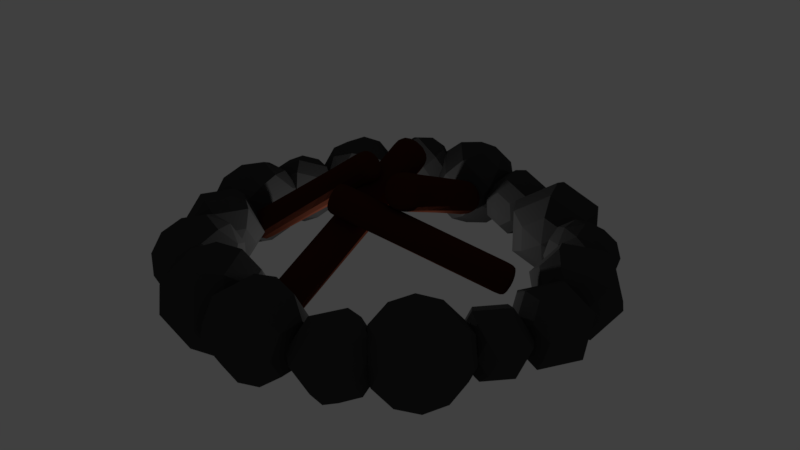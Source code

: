 # Source: campfire.blend  (saved by Blender 2.79.0; exported with 4.5.12 LTS)
import bpy
from mathutils import Matrix  # noqa: F401  (used for matrix-valued properties, if any)

bpy.ops.wm.read_factory_settings(use_empty=True)
scene = bpy.context.scene
scene.name = 'Scene'

# ---- collections
col_collection_1 = bpy.data.collections.new('Collection 1'); scene.collection.children.link(col_collection_1)

# ---- materials (node trees are filled in below, after node groups)
mat_material_002 = bpy.data.materials.new('Material.002')
mat_material_002.alpha_threshold = 0.0
mat_material_002.roughness = 0.5
mat_material = bpy.data.materials.new('Material')
mat_material.alpha_threshold = 0.0
mat_material.roughness = 0.5
mat_material_001 = bpy.data.materials.new('Material.001')
mat_material_001.alpha_threshold = 0.0
mat_material_001.roughness = 0.5

# ---- material node trees
mat_material_002.use_nodes = True; mat_material_002.node_tree.nodes.clear()
_N = mat_material_002.node_tree.nodes; _L = mat_material_002.node_tree.links
n0 = _N.new('ShaderNodeOutputMaterial'); n0.name = 'Material Output'; n0.location = (300, 300)
n1 = _N.new('ShaderNodeBsdfDiffuse'); n1.name = 'Diffuse BSDF'; n1.location = (10, 300)
n1.inputs[0].default_value = (0.04955, 0.04955, 0.04955, 1.0)
_L.new(n1.outputs[0], n0.inputs[0])
n0.is_active_output = True
mat_material.use_nodes = True; mat_material.node_tree.nodes.clear()
_N = mat_material.node_tree.nodes; _L = mat_material.node_tree.links
n0 = _N.new('ShaderNodeOutputMaterial'); n0.name = 'Material Output'; n0.location = (300, 300)
n1 = _N.new('ShaderNodeBsdfDiffuse'); n1.name = 'Diffuse BSDF'; n1.location = (10, 300)
n1.inputs[0].default_value = (0.05497, 0.01502, 0.008273, 1.0)
_L.new(n1.outputs[0], n0.inputs[0])
n0.is_active_output = True
mat_material_001.use_nodes = True; mat_material_001.node_tree.nodes.clear()
_N = mat_material_001.node_tree.nodes; _L = mat_material_001.node_tree.links
n0 = _N.new('ShaderNodeOutputMaterial'); n0.name = 'Material Output'; n0.location = (485, 253)
n1 = _N.new('ShaderNodeEmission'); n1.name = 'Emission'; n1.location = (214, 269)
n2 = _N.new('ShaderNodeParticleInfo'); n2.name = 'Particle Info'; n2.location = (-74, 523)
n3 = _N.new('ShaderNodeMath'); n3.name = 'Math'; n3.location = (146, 506)
n3.operation = 'DIVIDE'
n3.inputs[1].default_value = 45.0
n4 = _N.new('ShaderNodeValToRGB'); n4.name = 'ColorRamp'; n4.location = (334, 522)
n4.width = 256
while len(n4.color_ramp.elements) > 1: n4.color_ramp.elements.remove(n4.color_ramp.elements[-1])
n4.color_ramp.elements[0].position = 0.0; n4.color_ramp.elements[0].color = (0.001853, 0.0, 1.0, 1.0)
_e = n4.color_ramp.elements.new(0.02083); _e.color = (1.0, 0.7671, 0.0, 1.0)
_e = n4.color_ramp.elements.new(0.1239); _e.color = (1.0, 0.00168, 0.0, 1.0)
_e = n4.color_ramp.elements.new(0.5765); _e.color = (1.0, 0.004459, 0.0, 1.0)
_e = n4.color_ramp.elements.new(0.7298); _e.color = (1.0, 0.1139, 0.002856, 1.0)
_e = n4.color_ramp.elements.new(0.9319); _e.color = (1.0, 1.0, 1.0, 1.0)
_L.new(n1.outputs[0], n0.inputs[0])
_L.new(n2.outputs[2], n3.inputs[0])
_L.new(n4.outputs[0], n1.inputs[0])
_L.new(n3.outputs[0], n4.inputs[0])
n0.is_active_output = True

# ---- world
world_world = bpy.data.worlds.new('World'); scene.world = world_world
world_world.color = (0.05088, 0.05088, 0.05088)
world_world.use_sun_shadow = False
world_world.sun_shadow_jitter_overblur = 0.0
world_world.cycles.sampling_method = 'MANUAL'

# ---- lights
light_point = bpy.data.lights.new('Point', 'POINT')
light_point.transmission_factor = 0.0
light_point.energy = 100.0
light_point.shadow_buffer_clip_start = 0.5
light_point.shadow_soft_size = 0.1
light_point.shadow_maximum_resolution = 0.006
light_point.use_absolute_resolution = True

# ---- meshes
me_sphere_017 = bpy.data.meshes.new('Sphere.017')
me_sphere_017.from_pydata([(0.0, 0.5, 0.866), (0.0, 0.866, 0.5), (0.0, 1.0, -4.371e-08), (0.0, 0.866, -0.5), (0.0, 0.5, -0.866), (-1.308e-07, 7.55e-08, 1.0), (0.433, 0.25, 0.866), (0.75, 0.433, 0.5), (0.866, 0.5, -4.371e-08), (0.75, 0.433, -0.5), (0.433, 0.25, -0.866), (0.433, -0.25, 0.866), (0.75, -0.433, 0.5), (0.866, -0.5, -4.371e-08), (0.75, -0.433, -0.5), (0.433, -0.25, -0.866), (-8.606e-08, -0.5, 0.866), (-1.308e-07, -0.866, 0.5), (-1.308e-07, -1.0, -4.371e-08), (-7.116e-08, -0.866, -0.5), (-1.01e-07, -0.5, -0.866), (0.0, 1.51e-07, -1.0), (-0.433, -0.25, 0.866), (-0.75, -0.433, 0.5), (-0.866, -0.5, -4.371e-08), (-0.75, -0.433, -0.5), (-0.433, -0.25, -0.866), (-0.433, 0.25, 0.866), (-0.75, 0.433, 0.5), (-0.866, 0.5, -4.371e-08), (-0.75, 0.433, -0.5), (-0.433, 0.25, -0.866)], [], [(3, 2, 8, 9), (1, 0, 6, 7), (4, 3, 9, 10), (2, 1, 7, 8), (0, 5, 6), (21, 4, 10), (10, 9, 14, 15), (8, 7, 12, 13), (6, 5, 11), (21, 10, 15), (9, 8, 13, 14), (7, 6, 11, 12), (15, 14, 19, 20), (13, 12, 17, 18), (11, 5, 16), (21, 15, 20), (14, 13, 18, 19), (12, 11, 16, 17), (20, 19, 25, 26), (18, 17, 23, 24), (16, 5, 22), (21, 20, 26), (19, 18, 24, 25), (17, 16, 22, 23), (24, 23, 28, 29), (22, 5, 27), (21, 26, 31), (25, 24, 29, 30), (23, 22, 27, 28), (26, 25, 30, 31), (27, 5, 0), (21, 31, 4), (30, 29, 2, 3), (28, 27, 0, 1), (31, 30, 3, 4), (29, 28, 1, 2)])
me_sphere_017.materials.append(mat_material_002)
me_sphere_017.use_remesh_preserve_volume = False
me_sphere_017.use_remesh_preserve_attributes = False
me_sphere_017.use_mirror_vertex_groups = False
me_sphere_017.update()
me_sphere_016 = bpy.data.meshes.new('Sphere.016')
me_sphere_016.from_pydata([(0.0, 0.5, 0.866), (0.0, 0.866, 0.5), (0.0, 1.0, -4.371e-08), (0.0, 0.866, -0.5), (0.0, 0.5, -0.866), (-1.308e-07, 7.55e-08, 1.0), (0.433, 0.25, 0.866), (0.75, 0.433, 0.5), (0.866, 0.5, -4.371e-08), (0.75, 0.433, -0.5), (0.433, 0.25, -0.866), (0.433, -0.25, 0.866), (0.75, -0.433, 0.5), (0.866, -0.5, -4.371e-08), (0.75, -0.433, -0.5), (0.433, -0.25, -0.866), (-8.606e-08, -0.5, 0.866), (-1.308e-07, -0.866, 0.5), (-1.308e-07, -1.0, -4.371e-08), (-7.116e-08, -0.866, -0.5), (-1.01e-07, -0.5, -0.866), (0.0, 1.51e-07, -1.0), (-0.433, -0.25, 0.866), (-0.75, -0.433, 0.5), (-0.866, -0.5, -4.371e-08), (-0.75, -0.433, -0.5), (-0.433, -0.25, -0.866), (-0.433, 0.25, 0.866), (-0.75, 0.433, 0.5), (-0.866, 0.5, -4.371e-08), (-0.75, 0.433, -0.5), (-0.433, 0.25, -0.866)], [], [(3, 2, 8, 9), (1, 0, 6, 7), (4, 3, 9, 10), (2, 1, 7, 8), (0, 5, 6), (21, 4, 10), (10, 9, 14, 15), (8, 7, 12, 13), (6, 5, 11), (21, 10, 15), (9, 8, 13, 14), (7, 6, 11, 12), (15, 14, 19, 20), (13, 12, 17, 18), (11, 5, 16), (21, 15, 20), (14, 13, 18, 19), (12, 11, 16, 17), (20, 19, 25, 26), (18, 17, 23, 24), (16, 5, 22), (21, 20, 26), (19, 18, 24, 25), (17, 16, 22, 23), (24, 23, 28, 29), (22, 5, 27), (21, 26, 31), (25, 24, 29, 30), (23, 22, 27, 28), (26, 25, 30, 31), (27, 5, 0), (21, 31, 4), (30, 29, 2, 3), (28, 27, 0, 1), (31, 30, 3, 4), (29, 28, 1, 2)])
me_sphere_016.materials.append(mat_material_002)
me_sphere_016.use_remesh_preserve_volume = False
me_sphere_016.use_remesh_preserve_attributes = False
me_sphere_016.use_mirror_vertex_groups = False
me_sphere_016.update()
me_sphere_015 = bpy.data.meshes.new('Sphere.015')
me_sphere_015.from_pydata([(0.0, 0.5, 0.866), (0.0, 0.866, 0.5), (0.0, 1.0, -4.371e-08), (0.0, 0.866, -0.5), (0.0, 0.5, -0.866), (-1.308e-07, 7.55e-08, 1.0), (0.433, 0.25, 0.866), (0.75, 0.433, 0.5), (0.866, 0.5, -4.371e-08), (0.75, 0.433, -0.5), (0.433, 0.25, -0.866), (0.433, -0.25, 0.866), (0.75, -0.433, 0.5), (0.866, -0.5, -4.371e-08), (0.75, -0.433, -0.5), (0.433, -0.25, -0.866), (-8.606e-08, -0.5, 0.866), (-1.308e-07, -0.866, 0.5), (-1.308e-07, -1.0, -4.371e-08), (-7.116e-08, -0.866, -0.5), (-1.01e-07, -0.5, -0.866), (0.0, 1.51e-07, -1.0), (-0.433, -0.25, 0.866), (-0.75, -0.433, 0.5), (-0.866, -0.5, -4.371e-08), (-0.75, -0.433, -0.5), (-0.433, -0.25, -0.866), (-0.433, 0.25, 0.866), (-0.75, 0.433, 0.5), (-0.866, 0.5, -4.371e-08), (-0.75, 0.433, -0.5), (-0.433, 0.25, -0.866)], [], [(3, 2, 8, 9), (1, 0, 6, 7), (4, 3, 9, 10), (2, 1, 7, 8), (0, 5, 6), (21, 4, 10), (10, 9, 14, 15), (8, 7, 12, 13), (6, 5, 11), (21, 10, 15), (9, 8, 13, 14), (7, 6, 11, 12), (15, 14, 19, 20), (13, 12, 17, 18), (11, 5, 16), (21, 15, 20), (14, 13, 18, 19), (12, 11, 16, 17), (20, 19, 25, 26), (18, 17, 23, 24), (16, 5, 22), (21, 20, 26), (19, 18, 24, 25), (17, 16, 22, 23), (24, 23, 28, 29), (22, 5, 27), (21, 26, 31), (25, 24, 29, 30), (23, 22, 27, 28), (26, 25, 30, 31), (27, 5, 0), (21, 31, 4), (30, 29, 2, 3), (28, 27, 0, 1), (31, 30, 3, 4), (29, 28, 1, 2)])
me_sphere_015.materials.append(mat_material_002)
me_sphere_015.use_remesh_preserve_volume = False
me_sphere_015.use_remesh_preserve_attributes = False
me_sphere_015.use_mirror_vertex_groups = False
me_sphere_015.update()
me_sphere_014 = bpy.data.meshes.new('Sphere.014')
me_sphere_014.from_pydata([(0.0, 0.5, 0.866), (0.0, 0.866, 0.5), (0.0, 1.0, -4.371e-08), (0.0, 0.866, -0.5), (0.0, 0.5, -0.866), (-1.308e-07, 7.55e-08, 1.0), (0.433, 0.25, 0.866), (0.75, 0.433, 0.5), (0.866, 0.5, -4.371e-08), (0.75, 0.433, -0.5), (0.433, 0.25, -0.866), (0.433, -0.25, 0.866), (0.75, -0.433, 0.5), (0.866, -0.5, -4.371e-08), (0.75, -0.433, -0.5), (0.433, -0.25, -0.866), (-8.606e-08, -0.5, 0.866), (-1.308e-07, -0.866, 0.5), (-1.308e-07, -1.0, -4.371e-08), (-7.116e-08, -0.866, -0.5), (-1.01e-07, -0.5, -0.866), (0.0, 1.51e-07, -1.0), (-0.433, -0.25, 0.866), (-0.75, -0.433, 0.5), (-0.866, -0.5, -4.371e-08), (-0.75, -0.433, -0.5), (-0.433, -0.25, -0.866), (-0.433, 0.25, 0.866), (-0.75, 0.433, 0.5), (-0.866, 0.5, -4.371e-08), (-0.75, 0.433, -0.5), (-0.433, 0.25, -0.866)], [], [(3, 2, 8, 9), (1, 0, 6, 7), (4, 3, 9, 10), (2, 1, 7, 8), (0, 5, 6), (21, 4, 10), (10, 9, 14, 15), (8, 7, 12, 13), (6, 5, 11), (21, 10, 15), (9, 8, 13, 14), (7, 6, 11, 12), (15, 14, 19, 20), (13, 12, 17, 18), (11, 5, 16), (21, 15, 20), (14, 13, 18, 19), (12, 11, 16, 17), (20, 19, 25, 26), (18, 17, 23, 24), (16, 5, 22), (21, 20, 26), (19, 18, 24, 25), (17, 16, 22, 23), (24, 23, 28, 29), (22, 5, 27), (21, 26, 31), (25, 24, 29, 30), (23, 22, 27, 28), (26, 25, 30, 31), (27, 5, 0), (21, 31, 4), (30, 29, 2, 3), (28, 27, 0, 1), (31, 30, 3, 4), (29, 28, 1, 2)])
me_sphere_014.materials.append(mat_material_002)
me_sphere_014.use_remesh_preserve_volume = False
me_sphere_014.use_remesh_preserve_attributes = False
me_sphere_014.use_mirror_vertex_groups = False
me_sphere_014.update()
me_sphere_013 = bpy.data.meshes.new('Sphere.013')
me_sphere_013.from_pydata([(0.0, 0.5, 0.866), (0.0, 0.866, 0.5), (0.0, 1.0, -4.371e-08), (0.0, 0.866, -0.5), (0.0, 0.5, -0.866), (-1.308e-07, 7.55e-08, 1.0), (0.433, 0.25, 0.866), (0.75, 0.433, 0.5), (0.866, 0.5, -4.371e-08), (0.75, 0.433, -0.5), (0.433, 0.25, -0.866), (0.433, -0.25, 0.866), (0.75, -0.433, 0.5), (0.866, -0.5, -4.371e-08), (0.75, -0.433, -0.5), (0.433, -0.25, -0.866), (-8.606e-08, -0.5, 0.866), (-1.308e-07, -0.866, 0.5), (-1.308e-07, -1.0, -4.371e-08), (-7.116e-08, -0.866, -0.5), (-1.01e-07, -0.5, -0.866), (0.0, 1.51e-07, -1.0), (-0.433, -0.25, 0.866), (-0.75, -0.433, 0.5), (-0.866, -0.5, -4.371e-08), (-0.75, -0.433, -0.5), (-0.433, -0.25, -0.866), (-0.433, 0.25, 0.866), (-0.75, 0.433, 0.5), (-0.866, 0.5, -4.371e-08), (-0.75, 0.433, -0.5), (-0.433, 0.25, -0.866)], [], [(3, 2, 8, 9), (1, 0, 6, 7), (4, 3, 9, 10), (2, 1, 7, 8), (0, 5, 6), (21, 4, 10), (10, 9, 14, 15), (8, 7, 12, 13), (6, 5, 11), (21, 10, 15), (9, 8, 13, 14), (7, 6, 11, 12), (15, 14, 19, 20), (13, 12, 17, 18), (11, 5, 16), (21, 15, 20), (14, 13, 18, 19), (12, 11, 16, 17), (20, 19, 25, 26), (18, 17, 23, 24), (16, 5, 22), (21, 20, 26), (19, 18, 24, 25), (17, 16, 22, 23), (24, 23, 28, 29), (22, 5, 27), (21, 26, 31), (25, 24, 29, 30), (23, 22, 27, 28), (26, 25, 30, 31), (27, 5, 0), (21, 31, 4), (30, 29, 2, 3), (28, 27, 0, 1), (31, 30, 3, 4), (29, 28, 1, 2)])
me_sphere_013.materials.append(mat_material_002)
me_sphere_013.use_remesh_preserve_volume = False
me_sphere_013.use_remesh_preserve_attributes = False
me_sphere_013.use_mirror_vertex_groups = False
me_sphere_013.update()
me_sphere_012 = bpy.data.meshes.new('Sphere.012')
me_sphere_012.from_pydata([(0.0, 0.5, 0.866), (0.0, 0.866, 0.5), (0.0, 1.0, -4.371e-08), (0.0, 0.866, -0.5), (0.0, 0.5, -0.866), (-1.308e-07, 7.55e-08, 1.0), (0.433, 0.25, 0.866), (0.75, 0.433, 0.5), (0.866, 0.5, -4.371e-08), (0.75, 0.433, -0.5), (0.433, 0.25, -0.866), (0.433, -0.25, 0.866), (0.75, -0.433, 0.5), (0.866, -0.5, -4.371e-08), (0.75, -0.433, -0.5), (0.433, -0.25, -0.866), (-8.606e-08, -0.5, 0.866), (-1.308e-07, -0.866, 0.5), (-1.308e-07, -1.0, -4.371e-08), (-7.116e-08, -0.866, -0.5), (-1.01e-07, -0.5, -0.866), (0.0, 1.51e-07, -1.0), (-0.433, -0.25, 0.866), (-0.75, -0.433, 0.5), (-0.866, -0.5, -4.371e-08), (-0.75, -0.433, -0.5), (-0.433, -0.25, -0.866), (-0.433, 0.25, 0.866), (-0.75, 0.433, 0.5), (-0.866, 0.5, -4.371e-08), (-0.75, 0.433, -0.5), (-0.433, 0.25, -0.866)], [], [(3, 2, 8, 9), (1, 0, 6, 7), (4, 3, 9, 10), (2, 1, 7, 8), (0, 5, 6), (21, 4, 10), (10, 9, 14, 15), (8, 7, 12, 13), (6, 5, 11), (21, 10, 15), (9, 8, 13, 14), (7, 6, 11, 12), (15, 14, 19, 20), (13, 12, 17, 18), (11, 5, 16), (21, 15, 20), (14, 13, 18, 19), (12, 11, 16, 17), (20, 19, 25, 26), (18, 17, 23, 24), (16, 5, 22), (21, 20, 26), (19, 18, 24, 25), (17, 16, 22, 23), (24, 23, 28, 29), (22, 5, 27), (21, 26, 31), (25, 24, 29, 30), (23, 22, 27, 28), (26, 25, 30, 31), (27, 5, 0), (21, 31, 4), (30, 29, 2, 3), (28, 27, 0, 1), (31, 30, 3, 4), (29, 28, 1, 2)])
me_sphere_012.materials.append(mat_material_002)
me_sphere_012.use_remesh_preserve_volume = False
me_sphere_012.use_remesh_preserve_attributes = False
me_sphere_012.use_mirror_vertex_groups = False
me_sphere_012.update()
me_sphere_011 = bpy.data.meshes.new('Sphere.011')
me_sphere_011.from_pydata([(0.0, 0.5, 0.866), (0.0, 0.866, 0.5), (0.0, 1.0, -4.371e-08), (0.0, 0.866, -0.5), (0.0, 0.5, -0.866), (-1.308e-07, 7.55e-08, 1.0), (0.433, 0.25, 0.866), (0.75, 0.433, 0.5), (0.866, 0.5, -4.371e-08), (0.75, 0.433, -0.5), (0.433, 0.25, -0.866), (0.433, -0.25, 0.866), (0.75, -0.433, 0.5), (0.866, -0.5, -4.371e-08), (0.75, -0.433, -0.5), (0.433, -0.25, -0.866), (-8.606e-08, -0.5, 0.866), (-1.308e-07, -0.866, 0.5), (-1.308e-07, -1.0, -4.371e-08), (-7.116e-08, -0.866, -0.5), (-1.01e-07, -0.5, -0.866), (0.0, 1.51e-07, -1.0), (-0.433, -0.25, 0.866), (-0.75, -0.433, 0.5), (-0.866, -0.5, -4.371e-08), (-0.75, -0.433, -0.5), (-0.433, -0.25, -0.866), (-0.433, 0.25, 0.866), (-0.75, 0.433, 0.5), (-0.866, 0.5, -4.371e-08), (-0.75, 0.433, -0.5), (-0.433, 0.25, -0.866)], [], [(3, 2, 8, 9), (1, 0, 6, 7), (4, 3, 9, 10), (2, 1, 7, 8), (0, 5, 6), (21, 4, 10), (10, 9, 14, 15), (8, 7, 12, 13), (6, 5, 11), (21, 10, 15), (9, 8, 13, 14), (7, 6, 11, 12), (15, 14, 19, 20), (13, 12, 17, 18), (11, 5, 16), (21, 15, 20), (14, 13, 18, 19), (12, 11, 16, 17), (20, 19, 25, 26), (18, 17, 23, 24), (16, 5, 22), (21, 20, 26), (19, 18, 24, 25), (17, 16, 22, 23), (24, 23, 28, 29), (22, 5, 27), (21, 26, 31), (25, 24, 29, 30), (23, 22, 27, 28), (26, 25, 30, 31), (27, 5, 0), (21, 31, 4), (30, 29, 2, 3), (28, 27, 0, 1), (31, 30, 3, 4), (29, 28, 1, 2)])
me_sphere_011.materials.append(mat_material_002)
me_sphere_011.use_remesh_preserve_volume = False
me_sphere_011.use_remesh_preserve_attributes = False
me_sphere_011.use_mirror_vertex_groups = False
me_sphere_011.update()
me_sphere_010 = bpy.data.meshes.new('Sphere.010')
me_sphere_010.from_pydata([(0.0, 0.5, 0.866), (0.0, 0.866, 0.5), (0.0, 1.0, -4.371e-08), (0.0, 0.866, -0.5), (0.0, 0.5, -0.866), (-1.308e-07, 7.55e-08, 1.0), (0.433, 0.25, 0.866), (0.75, 0.433, 0.5), (0.866, 0.5, -4.371e-08), (0.75, 0.433, -0.5), (0.433, 0.25, -0.866), (0.433, -0.25, 0.866), (0.75, -0.433, 0.5), (0.866, -0.5, -4.371e-08), (0.75, -0.433, -0.5), (0.433, -0.25, -0.866), (-8.606e-08, -0.5, 0.866), (-1.308e-07, -0.866, 0.5), (-1.308e-07, -1.0, -4.371e-08), (-7.116e-08, -0.866, -0.5), (-1.01e-07, -0.5, -0.866), (0.0, 1.51e-07, -1.0), (-0.433, -0.25, 0.866), (-0.75, -0.433, 0.5), (-0.866, -0.5, -4.371e-08), (-0.75, -0.433, -0.5), (-0.433, -0.25, -0.866), (-0.433, 0.25, 0.866), (-0.75, 0.433, 0.5), (-0.866, 0.5, -4.371e-08), (-0.75, 0.433, -0.5), (-0.433, 0.25, -0.866)], [], [(3, 2, 8, 9), (1, 0, 6, 7), (4, 3, 9, 10), (2, 1, 7, 8), (0, 5, 6), (21, 4, 10), (10, 9, 14, 15), (8, 7, 12, 13), (6, 5, 11), (21, 10, 15), (9, 8, 13, 14), (7, 6, 11, 12), (15, 14, 19, 20), (13, 12, 17, 18), (11, 5, 16), (21, 15, 20), (14, 13, 18, 19), (12, 11, 16, 17), (20, 19, 25, 26), (18, 17, 23, 24), (16, 5, 22), (21, 20, 26), (19, 18, 24, 25), (17, 16, 22, 23), (24, 23, 28, 29), (22, 5, 27), (21, 26, 31), (25, 24, 29, 30), (23, 22, 27, 28), (26, 25, 30, 31), (27, 5, 0), (21, 31, 4), (30, 29, 2, 3), (28, 27, 0, 1), (31, 30, 3, 4), (29, 28, 1, 2)])
me_sphere_010.materials.append(mat_material_002)
me_sphere_010.use_remesh_preserve_volume = False
me_sphere_010.use_remesh_preserve_attributes = False
me_sphere_010.use_mirror_vertex_groups = False
me_sphere_010.update()
me_sphere_009 = bpy.data.meshes.new('Sphere.009')
me_sphere_009.from_pydata([(0.0, 0.5, 0.866), (0.0, 0.866, 0.5), (0.0, 1.0, -4.371e-08), (0.0, 0.866, -0.5), (0.0, 0.5, -0.866), (-1.308e-07, 7.55e-08, 1.0), (0.433, 0.25, 0.866), (0.75, 0.433, 0.5), (0.866, 0.5, -4.371e-08), (0.75, 0.433, -0.5), (0.433, 0.25, -0.866), (0.433, -0.25, 0.866), (0.75, -0.433, 0.5), (0.866, -0.5, -4.371e-08), (0.75, -0.433, -0.5), (0.433, -0.25, -0.866), (-8.606e-08, -0.5, 0.866), (-1.308e-07, -0.866, 0.5), (-1.308e-07, -1.0, -4.371e-08), (-7.116e-08, -0.866, -0.5), (-1.01e-07, -0.5, -0.866), (0.0, 1.51e-07, -1.0), (-0.433, -0.25, 0.866), (-0.75, -0.433, 0.5), (-0.866, -0.5, -4.371e-08), (-0.75, -0.433, -0.5), (-0.433, -0.25, -0.866), (-0.433, 0.25, 0.866), (-0.75, 0.433, 0.5), (-0.866, 0.5, -4.371e-08), (-0.75, 0.433, -0.5), (-0.433, 0.25, -0.866)], [], [(3, 2, 8, 9), (1, 0, 6, 7), (4, 3, 9, 10), (2, 1, 7, 8), (0, 5, 6), (21, 4, 10), (10, 9, 14, 15), (8, 7, 12, 13), (6, 5, 11), (21, 10, 15), (9, 8, 13, 14), (7, 6, 11, 12), (15, 14, 19, 20), (13, 12, 17, 18), (11, 5, 16), (21, 15, 20), (14, 13, 18, 19), (12, 11, 16, 17), (20, 19, 25, 26), (18, 17, 23, 24), (16, 5, 22), (21, 20, 26), (19, 18, 24, 25), (17, 16, 22, 23), (24, 23, 28, 29), (22, 5, 27), (21, 26, 31), (25, 24, 29, 30), (23, 22, 27, 28), (26, 25, 30, 31), (27, 5, 0), (21, 31, 4), (30, 29, 2, 3), (28, 27, 0, 1), (31, 30, 3, 4), (29, 28, 1, 2)])
me_sphere_009.materials.append(mat_material_002)
me_sphere_009.use_remesh_preserve_volume = False
me_sphere_009.use_remesh_preserve_attributes = False
me_sphere_009.use_mirror_vertex_groups = False
me_sphere_009.update()
me_sphere_008 = bpy.data.meshes.new('Sphere.008')
me_sphere_008.from_pydata([(0.0, 0.5, 0.866), (0.0, 0.866, 0.5), (0.0, 1.0, -4.371e-08), (0.0, 0.866, -0.5), (0.0, 0.5, -0.866), (-1.308e-07, 7.55e-08, 1.0), (0.433, 0.25, 0.866), (0.75, 0.433, 0.5), (0.866, 0.5, -4.371e-08), (0.75, 0.433, -0.5), (0.433, 0.25, -0.866), (0.433, -0.25, 0.866), (0.75, -0.433, 0.5), (0.866, -0.5, -4.371e-08), (0.75, -0.433, -0.5), (0.433, -0.25, -0.866), (-8.606e-08, -0.5, 0.866), (-1.308e-07, -0.866, 0.5), (-1.308e-07, -1.0, -4.371e-08), (-7.116e-08, -0.866, -0.5), (-1.01e-07, -0.5, -0.866), (0.0, 1.51e-07, -1.0), (-0.433, -0.25, 0.866), (-0.75, -0.433, 0.5), (-0.866, -0.5, -4.371e-08), (-0.75, -0.433, -0.5), (-0.433, -0.25, -0.866), (-0.433, 0.25, 0.866), (-0.75, 0.433, 0.5), (-0.866, 0.5, -4.371e-08), (-0.75, 0.433, -0.5), (-0.433, 0.25, -0.866)], [], [(3, 2, 8, 9), (1, 0, 6, 7), (4, 3, 9, 10), (2, 1, 7, 8), (0, 5, 6), (21, 4, 10), (10, 9, 14, 15), (8, 7, 12, 13), (6, 5, 11), (21, 10, 15), (9, 8, 13, 14), (7, 6, 11, 12), (15, 14, 19, 20), (13, 12, 17, 18), (11, 5, 16), (21, 15, 20), (14, 13, 18, 19), (12, 11, 16, 17), (20, 19, 25, 26), (18, 17, 23, 24), (16, 5, 22), (21, 20, 26), (19, 18, 24, 25), (17, 16, 22, 23), (24, 23, 28, 29), (22, 5, 27), (21, 26, 31), (25, 24, 29, 30), (23, 22, 27, 28), (26, 25, 30, 31), (27, 5, 0), (21, 31, 4), (30, 29, 2, 3), (28, 27, 0, 1), (31, 30, 3, 4), (29, 28, 1, 2)])
me_sphere_008.materials.append(mat_material_002)
me_sphere_008.use_remesh_preserve_volume = False
me_sphere_008.use_remesh_preserve_attributes = False
me_sphere_008.use_mirror_vertex_groups = False
me_sphere_008.update()
me_sphere_006 = bpy.data.meshes.new('Sphere.006')
me_sphere_006.from_pydata([(0.0, 0.5, 0.866), (0.0, 0.866, 0.5), (0.0, 1.0, -4.371e-08), (0.0, 0.866, -0.5), (0.0, 0.5, -0.866), (-1.308e-07, 7.55e-08, 1.0), (0.433, 0.25, 0.866), (0.75, 0.433, 0.5), (0.866, 0.5, -4.371e-08), (0.75, 0.433, -0.5), (0.433, 0.25, -0.866), (0.433, -0.25, 0.866), (0.75, -0.433, 0.5), (0.866, -0.5, -4.371e-08), (0.75, -0.433, -0.5), (0.433, -0.25, -0.866), (-8.606e-08, -0.5, 0.866), (-1.308e-07, -0.866, 0.5), (-1.308e-07, -1.0, -4.371e-08), (-7.116e-08, -0.866, -0.5), (-1.01e-07, -0.5, -0.866), (0.0, 1.51e-07, -1.0), (-0.433, -0.25, 0.866), (-0.75, -0.433, 0.5), (-0.866, -0.5, -4.371e-08), (-0.75, -0.433, -0.5), (-0.433, -0.25, -0.866), (-0.433, 0.25, 0.866), (-0.75, 0.433, 0.5), (-0.866, 0.5, -4.371e-08), (-0.75, 0.433, -0.5), (-0.433, 0.25, -0.866)], [], [(3, 2, 8, 9), (1, 0, 6, 7), (4, 3, 9, 10), (2, 1, 7, 8), (0, 5, 6), (21, 4, 10), (10, 9, 14, 15), (8, 7, 12, 13), (6, 5, 11), (21, 10, 15), (9, 8, 13, 14), (7, 6, 11, 12), (15, 14, 19, 20), (13, 12, 17, 18), (11, 5, 16), (21, 15, 20), (14, 13, 18, 19), (12, 11, 16, 17), (20, 19, 25, 26), (18, 17, 23, 24), (16, 5, 22), (21, 20, 26), (19, 18, 24, 25), (17, 16, 22, 23), (24, 23, 28, 29), (22, 5, 27), (21, 26, 31), (25, 24, 29, 30), (23, 22, 27, 28), (26, 25, 30, 31), (27, 5, 0), (21, 31, 4), (30, 29, 2, 3), (28, 27, 0, 1), (31, 30, 3, 4), (29, 28, 1, 2)])
me_sphere_006.materials.append(mat_material_002)
me_sphere_006.use_remesh_preserve_volume = False
me_sphere_006.use_remesh_preserve_attributes = False
me_sphere_006.use_mirror_vertex_groups = False
me_sphere_006.update()
me_sphere_005 = bpy.data.meshes.new('Sphere.005')
me_sphere_005.from_pydata([(0.0, 0.5, 0.866), (0.0, 0.866, 0.5), (0.0, 1.0, -4.371e-08), (0.0, 0.866, -0.5), (0.0, 0.5, -0.866), (-1.308e-07, 7.55e-08, 1.0), (0.433, 0.25, 0.866), (0.75, 0.433, 0.5), (0.866, 0.5, -4.371e-08), (0.75, 0.433, -0.5), (0.433, 0.25, -0.866), (0.433, -0.25, 0.866), (0.75, -0.433, 0.5), (0.866, -0.5, -4.371e-08), (0.75, -0.433, -0.5), (0.433, -0.25, -0.866), (-8.606e-08, -0.5, 0.866), (-1.308e-07, -0.866, 0.5), (-1.308e-07, -1.0, -4.371e-08), (-7.116e-08, -0.866, -0.5), (-1.01e-07, -0.5, -0.866), (0.0, 1.51e-07, -1.0), (-0.433, -0.25, 0.866), (-0.75, -0.433, 0.5), (-0.866, -0.5, -4.371e-08), (-0.75, -0.433, -0.5), (-0.433, -0.25, -0.866), (-0.433, 0.25, 0.866), (-0.75, 0.433, 0.5), (-0.866, 0.5, -4.371e-08), (-0.75, 0.433, -0.5), (-0.433, 0.25, -0.866)], [], [(3, 2, 8, 9), (1, 0, 6, 7), (4, 3, 9, 10), (2, 1, 7, 8), (0, 5, 6), (21, 4, 10), (10, 9, 14, 15), (8, 7, 12, 13), (6, 5, 11), (21, 10, 15), (9, 8, 13, 14), (7, 6, 11, 12), (15, 14, 19, 20), (13, 12, 17, 18), (11, 5, 16), (21, 15, 20), (14, 13, 18, 19), (12, 11, 16, 17), (20, 19, 25, 26), (18, 17, 23, 24), (16, 5, 22), (21, 20, 26), (19, 18, 24, 25), (17, 16, 22, 23), (24, 23, 28, 29), (22, 5, 27), (21, 26, 31), (25, 24, 29, 30), (23, 22, 27, 28), (26, 25, 30, 31), (27, 5, 0), (21, 31, 4), (30, 29, 2, 3), (28, 27, 0, 1), (31, 30, 3, 4), (29, 28, 1, 2)])
me_sphere_005.materials.append(mat_material_002)
me_sphere_005.use_remesh_preserve_volume = False
me_sphere_005.use_remesh_preserve_attributes = False
me_sphere_005.use_mirror_vertex_groups = False
me_sphere_005.update()
me_sphere_004 = bpy.data.meshes.new('Sphere.004')
me_sphere_004.from_pydata([(0.0, 0.5, 0.866), (0.0, 0.866, 0.5), (0.0, 1.0, -4.371e-08), (0.0, 0.866, -0.5), (0.0, 0.5, -0.866), (-1.308e-07, 7.55e-08, 1.0), (0.433, 0.25, 0.866), (0.75, 0.433, 0.5), (0.866, 0.5, -4.371e-08), (0.75, 0.433, -0.5), (0.433, 0.25, -0.866), (0.433, -0.25, 0.866), (0.75, -0.433, 0.5), (0.866, -0.5, -4.371e-08), (0.75, -0.433, -0.5), (0.433, -0.25, -0.866), (-8.606e-08, -0.5, 0.866), (-1.308e-07, -0.866, 0.5), (-1.308e-07, -1.0, -4.371e-08), (-7.116e-08, -0.866, -0.5), (-1.01e-07, -0.5, -0.866), (0.0, 1.51e-07, -1.0), (-0.433, -0.25, 0.866), (-0.75, -0.433, 0.5), (-0.866, -0.5, -4.371e-08), (-0.75, -0.433, -0.5), (-0.433, -0.25, -0.866), (-0.433, 0.25, 0.866), (-0.75, 0.433, 0.5), (-0.866, 0.5, -4.371e-08), (-0.75, 0.433, -0.5), (-0.433, 0.25, -0.866)], [], [(3, 2, 8, 9), (1, 0, 6, 7), (4, 3, 9, 10), (2, 1, 7, 8), (0, 5, 6), (21, 4, 10), (10, 9, 14, 15), (8, 7, 12, 13), (6, 5, 11), (21, 10, 15), (9, 8, 13, 14), (7, 6, 11, 12), (15, 14, 19, 20), (13, 12, 17, 18), (11, 5, 16), (21, 15, 20), (14, 13, 18, 19), (12, 11, 16, 17), (20, 19, 25, 26), (18, 17, 23, 24), (16, 5, 22), (21, 20, 26), (19, 18, 24, 25), (17, 16, 22, 23), (24, 23, 28, 29), (22, 5, 27), (21, 26, 31), (25, 24, 29, 30), (23, 22, 27, 28), (26, 25, 30, 31), (27, 5, 0), (21, 31, 4), (30, 29, 2, 3), (28, 27, 0, 1), (31, 30, 3, 4), (29, 28, 1, 2)])
me_sphere_004.materials.append(mat_material_002)
me_sphere_004.use_remesh_preserve_volume = False
me_sphere_004.use_remesh_preserve_attributes = False
me_sphere_004.use_mirror_vertex_groups = False
me_sphere_004.update()
me_sphere_003 = bpy.data.meshes.new('Sphere.003')
me_sphere_003.from_pydata([(0.0, 0.5, 0.866), (0.0, 0.866, 0.5), (0.0, 1.0, -4.371e-08), (0.0, 0.866, -0.5), (0.0, 0.5, -0.866), (-1.308e-07, 7.55e-08, 1.0), (0.433, 0.25, 0.866), (0.75, 0.433, 0.5), (0.866, 0.5, -4.371e-08), (0.75, 0.433, -0.5), (0.433, 0.25, -0.866), (0.433, -0.25, 0.866), (0.75, -0.433, 0.5), (0.866, -0.5, -4.371e-08), (0.75, -0.433, -0.5), (0.433, -0.25, -0.866), (-8.606e-08, -0.5, 0.866), (-1.308e-07, -0.866, 0.5), (-1.308e-07, -1.0, -4.371e-08), (-7.116e-08, -0.866, -0.5), (-1.01e-07, -0.5, -0.866), (0.0, 1.51e-07, -1.0), (-0.433, -0.25, 0.866), (-0.75, -0.433, 0.5), (-0.866, -0.5, -4.371e-08), (-0.75, -0.433, -0.5), (-0.433, -0.25, -0.866), (-0.433, 0.25, 0.866), (-0.75, 0.433, 0.5), (-0.866, 0.5, -4.371e-08), (-0.75, 0.433, -0.5), (-0.433, 0.25, -0.866)], [], [(3, 2, 8, 9), (1, 0, 6, 7), (4, 3, 9, 10), (2, 1, 7, 8), (0, 5, 6), (21, 4, 10), (10, 9, 14, 15), (8, 7, 12, 13), (6, 5, 11), (21, 10, 15), (9, 8, 13, 14), (7, 6, 11, 12), (15, 14, 19, 20), (13, 12, 17, 18), (11, 5, 16), (21, 15, 20), (14, 13, 18, 19), (12, 11, 16, 17), (20, 19, 25, 26), (18, 17, 23, 24), (16, 5, 22), (21, 20, 26), (19, 18, 24, 25), (17, 16, 22, 23), (24, 23, 28, 29), (22, 5, 27), (21, 26, 31), (25, 24, 29, 30), (23, 22, 27, 28), (26, 25, 30, 31), (27, 5, 0), (21, 31, 4), (30, 29, 2, 3), (28, 27, 0, 1), (31, 30, 3, 4), (29, 28, 1, 2)])
me_sphere_003.materials.append(mat_material_002)
me_sphere_003.use_remesh_preserve_volume = False
me_sphere_003.use_remesh_preserve_attributes = False
me_sphere_003.use_mirror_vertex_groups = False
me_sphere_003.update()
me_sphere_002 = bpy.data.meshes.new('Sphere.002')
me_sphere_002.from_pydata([(0.0, 0.5, 0.866), (0.0, 0.866, 0.5), (0.0, 1.0, -4.371e-08), (0.0, 0.866, -0.5), (0.0, 0.5, -0.866), (-1.308e-07, 7.55e-08, 1.0), (0.433, 0.25, 0.866), (0.75, 0.433, 0.5), (0.866, 0.5, -4.371e-08), (0.75, 0.433, -0.5), (0.433, 0.25, -0.866), (0.433, -0.25, 0.866), (0.75, -0.433, 0.5), (0.866, -0.5, -4.371e-08), (0.75, -0.433, -0.5), (0.433, -0.25, -0.866), (-8.606e-08, -0.5, 0.866), (-1.308e-07, -0.866, 0.5), (-1.308e-07, -1.0, -4.371e-08), (-7.116e-08, -0.866, -0.5), (-1.01e-07, -0.5, -0.866), (0.0, 1.51e-07, -1.0), (-0.433, -0.25, 0.866), (-0.75, -0.433, 0.5), (-0.866, -0.5, -4.371e-08), (-0.75, -0.433, -0.5), (-0.433, -0.25, -0.866), (-0.433, 0.25, 0.866), (-0.75, 0.433, 0.5), (-0.866, 0.5, -4.371e-08), (-0.75, 0.433, -0.5), (-0.433, 0.25, -0.866)], [], [(3, 2, 8, 9), (1, 0, 6, 7), (4, 3, 9, 10), (2, 1, 7, 8), (0, 5, 6), (21, 4, 10), (10, 9, 14, 15), (8, 7, 12, 13), (6, 5, 11), (21, 10, 15), (9, 8, 13, 14), (7, 6, 11, 12), (15, 14, 19, 20), (13, 12, 17, 18), (11, 5, 16), (21, 15, 20), (14, 13, 18, 19), (12, 11, 16, 17), (20, 19, 25, 26), (18, 17, 23, 24), (16, 5, 22), (21, 20, 26), (19, 18, 24, 25), (17, 16, 22, 23), (24, 23, 28, 29), (22, 5, 27), (21, 26, 31), (25, 24, 29, 30), (23, 22, 27, 28), (26, 25, 30, 31), (27, 5, 0), (21, 31, 4), (30, 29, 2, 3), (28, 27, 0, 1), (31, 30, 3, 4), (29, 28, 1, 2)])
me_sphere_002.materials.append(mat_material_002)
me_sphere_002.use_remesh_preserve_volume = False
me_sphere_002.use_remesh_preserve_attributes = False
me_sphere_002.use_mirror_vertex_groups = False
me_sphere_002.update()
me_sphere_001 = bpy.data.meshes.new('Sphere.001')
me_sphere_001.from_pydata([(0.0, 0.5, 0.866), (0.0, 0.866, 0.5), (0.0, 1.0, -4.371e-08), (0.0, 0.866, -0.5), (0.0, 0.5, -0.866), (-1.308e-07, 7.55e-08, 1.0), (0.433, 0.25, 0.866), (0.75, 0.433, 0.5), (0.866, 0.5, -4.371e-08), (0.75, 0.433, -0.5), (0.433, 0.25, -0.866), (0.433, -0.25, 0.866), (0.75, -0.433, 0.5), (0.866, -0.5, -4.371e-08), (0.75, -0.433, -0.5), (0.433, -0.25, -0.866), (-8.606e-08, -0.5, 0.866), (-1.308e-07, -0.866, 0.5), (-1.308e-07, -1.0, -4.371e-08), (-7.116e-08, -0.866, -0.5), (-1.01e-07, -0.5, -0.866), (0.0, 1.51e-07, -1.0), (-0.433, -0.25, 0.866), (-0.75, -0.433, 0.5), (-0.866, -0.5, -4.371e-08), (-0.75, -0.433, -0.5), (-0.433, -0.25, -0.866), (-0.433, 0.25, 0.866), (-0.75, 0.433, 0.5), (-0.866, 0.5, -4.371e-08), (-0.75, 0.433, -0.5), (-0.433, 0.25, -0.866)], [], [(3, 2, 8, 9), (1, 0, 6, 7), (4, 3, 9, 10), (2, 1, 7, 8), (0, 5, 6), (21, 4, 10), (10, 9, 14, 15), (8, 7, 12, 13), (6, 5, 11), (21, 10, 15), (9, 8, 13, 14), (7, 6, 11, 12), (15, 14, 19, 20), (13, 12, 17, 18), (11, 5, 16), (21, 15, 20), (14, 13, 18, 19), (12, 11, 16, 17), (20, 19, 25, 26), (18, 17, 23, 24), (16, 5, 22), (21, 20, 26), (19, 18, 24, 25), (17, 16, 22, 23), (24, 23, 28, 29), (22, 5, 27), (21, 26, 31), (25, 24, 29, 30), (23, 22, 27, 28), (26, 25, 30, 31), (27, 5, 0), (21, 31, 4), (30, 29, 2, 3), (28, 27, 0, 1), (31, 30, 3, 4), (29, 28, 1, 2)])
me_sphere_001.materials.append(mat_material_002)
me_sphere_001.use_remesh_preserve_volume = False
me_sphere_001.use_remesh_preserve_attributes = False
me_sphere_001.use_mirror_vertex_groups = False
me_sphere_001.update()
me_sphere = bpy.data.meshes.new('Sphere')
me_sphere.from_pydata([(0.0, 0.5, 0.866), (0.0, 0.866, 0.5), (0.0, 1.0, -4.371e-08), (0.0, 0.866, -0.5), (0.0, 0.5, -0.866), (-1.308e-07, 7.55e-08, 1.0), (0.433, 0.25, 0.866), (0.75, 0.433, 0.5), (0.866, 0.5, -4.371e-08), (0.75, 0.433, -0.5), (0.433, 0.25, -0.866), (0.433, -0.25, 0.866), (0.75, -0.433, 0.5), (0.866, -0.5, -4.371e-08), (0.75, -0.433, -0.5), (0.433, -0.25, -0.866), (-8.606e-08, -0.5, 0.866), (-1.308e-07, -0.866, 0.5), (-1.308e-07, -1.0, -4.371e-08), (-7.116e-08, -0.866, -0.5), (-1.01e-07, -0.5, -0.866), (0.0, 1.51e-07, -1.0), (-0.433, -0.25, 0.866), (-0.75, -0.433, 0.5), (-0.866, -0.5, -4.371e-08), (-0.75, -0.433, -0.5), (-0.433, -0.25, -0.866), (-0.433, 0.25, 0.866), (-0.75, 0.433, 0.5), (-0.866, 0.5, -4.371e-08), (-0.75, 0.433, -0.5), (-0.433, 0.25, -0.866)], [], [(3, 2, 8, 9), (1, 0, 6, 7), (4, 3, 9, 10), (2, 1, 7, 8), (0, 5, 6), (21, 4, 10), (10, 9, 14, 15), (8, 7, 12, 13), (6, 5, 11), (21, 10, 15), (9, 8, 13, 14), (7, 6, 11, 12), (15, 14, 19, 20), (13, 12, 17, 18), (11, 5, 16), (21, 15, 20), (14, 13, 18, 19), (12, 11, 16, 17), (20, 19, 25, 26), (18, 17, 23, 24), (16, 5, 22), (21, 20, 26), (19, 18, 24, 25), (17, 16, 22, 23), (24, 23, 28, 29), (22, 5, 27), (21, 26, 31), (25, 24, 29, 30), (23, 22, 27, 28), (26, 25, 30, 31), (27, 5, 0), (21, 31, 4), (30, 29, 2, 3), (28, 27, 0, 1), (31, 30, 3, 4), (29, 28, 1, 2)])
me_sphere.materials.append(mat_material_002)
me_sphere.use_remesh_preserve_volume = False
me_sphere.use_remesh_preserve_attributes = False
me_sphere.use_mirror_vertex_groups = False
me_sphere.update()
me_cube_001 = bpy.data.meshes.new('Cube.001')
me_cube_001.from_pydata([(-0.5971, -0.8088, 0.6312), (-0.6228, -0.7665, 0.7337), (-0.6935, -0.7888, 0.3954), (-0.5347, -0.8282, 0.5609), (-0.4211, -0.8239, 0.8346), (-0.4489, -0.7827, 0.9466), (-0.7137, -0.746, 0.4889), (-0.6259, -0.8095, 0.3499), (-0.3716, -0.8408, 0.7429), (1.474e-09, -0.8133, 0.2813), (-0.2269, -0.8257, 0.3915), (-0.1451, -0.7949, 0.07721), (0.2269, -0.7971, 0.1814), (0.1451, -0.828, 0.4956), (-0.07754, -0.8383, 0.5832), (-0.3454, -0.8074, 0.1932), (0.07754, -0.781, -0.0007557), (0.3454, -0.8119, 0.3892), (0.68, 0.5075, 3.765), (0.6958, 0.4633, 3.623), (0.6129, 0.5277, 3.521), (0.6179, 0.533, 3.853), (0.6559, 0.4859, 4.012), (0.68, 0.4414, 3.879), (0.6189, 0.4842, 3.375), (0.561, 0.5506, 3.629), (0.5904, 0.5127, 4.072), (4.047e-10, 0.5569, 3.949), (0.2664, 0.5546, 3.936), (-0.007357, 0.5745, 3.701), (-0.2664, 0.5531, 3.947), (0.007357, 0.5332, 4.182), (0.2555, 0.5326, 4.151), (0.2397, 0.5709, 3.704), (-0.2555, 0.5694, 3.716), (-0.2397, 0.5311, 4.163), (0.05277, 0.4499, 4.418), (0.0764, 0.4023, 4.308), (0.3211, 0.4552, 4.36), (0.03282, 0.4821, 4.435), (-0.2221, 0.451, 4.391), (-0.207, 0.4029, 4.289), (0.3496, 0.4089, 4.244), (0.2773, 0.4855, 4.383), (-0.214, 0.4826, 4.404), (-0.05277, 0.5546, 3.188), (-0.0764, 0.5092, 3.049), (-0.3211, 0.5487, 3.244), (-0.03282, 0.5775, 3.319), (0.2221, 0.5529, 3.213), (0.207, 0.5086, 3.069), (-0.3496, 0.5026, 3.113), (-0.2773, 0.5715, 3.364), (0.214, 0.5744, 3.343), (-0.2547, -0.3837, 0.7132), (-0.2801, -0.514, 0.3722), (-0.4956, -0.3969, 0.8263), (-0.2292, -0.237, 1.098), (0.02019, -0.3768, 0.6787), (-0.006496, -0.5061, 0.3299), (-0.5164, -0.5282, 0.4922), (-0.4747, -0.2493, 1.204), (0.04688, -0.2312, 1.071), (0.2547, -0.48, 1.892), (0.2801, -0.6088, 1.539), (0.4956, -0.4667, 1.779), (0.2292, -0.3348, 2.288), (-0.02019, -0.4868, 1.927), (0.006496, -0.6167, 1.582), (0.5164, -0.5946, 1.419), (0.4747, -0.3225, 2.182), (-0.04688, -0.3406, 2.315), (0.6447, -0.4067, 1.118), (0.6374, -0.5338, 0.753), (0.4999, -0.3891, 0.8947), (0.652, -0.2633, 1.527), (0.7036, -0.4277, 1.366), (0.707, -0.5546, 0.9999), (0.4829, -0.5166, 0.533), (0.5169, -0.2453, 1.3), (0.7002, -0.2844, 1.776), (-0.6739, 0.1434, 2.994), (-0.6812, 0.2707, 3.309), (-0.6901, 0.1649, 2.741), (-0.6666, -0.0001724, 2.634), (-0.5679, 0.124, 3.231), (-0.5849, 0.2507, 3.55), (-0.6867, 0.2923, 3.056), (-0.6935, 0.02117, 2.383), (-0.5509, -0.01917, 2.868), (0.5971, -0.7414, 0.1361), (0.5347, -0.7645, 0.0926), (0.4211, -0.726, -0.06626), (0.6228, -0.7013, 0.2542), (0.6935, -0.761, 0.373), (0.6259, -0.7816, 0.3079), (0.3716, -0.7503, -0.08514), (0.4489, -0.6851, 0.0413), (0.7137, -0.7218, 0.499), (0.3419, -0.8189, 0.933), (0.3233, -0.8355, 0.8192), (0.5575, -0.8024, 0.7981), (0.3311, -0.7798, 1.066), (0.07998, -0.8292, 0.9954), (0.0869, -0.8446, 0.8802), (0.5138, -0.8195, 0.696), (0.5581, -0.7637, 0.932), (0.05988, -0.7898, 1.124), (-0.3419, -0.7313, -0.1657), (-0.3233, -0.7572, -0.1656), (-0.5575, -0.7474, -0.0298), (-0.3311, -0.688, -0.07819), (-0.07998, -0.7206, -0.2271), (-0.0869, -0.7465, -0.2225), (-0.5138, -0.7716, -0.03832), (-0.5581, -0.7041, 0.05586), (-0.05988, -0.678, -0.136), (-0.6447, -0.4569, 1.487), (-0.652, -0.3085, 1.859), (-0.7036, -0.436, 1.239), (-0.6374, -0.589, 1.159), (-0.4999, -0.4745, 1.711), (-0.5169, -0.3266, 2.086), (-0.7002, -0.2874, 1.61), (-0.707, -0.5682, 0.9117), (-0.4829, -0.6061, 1.379), (-0.68, 0.4971, 3.841), (-0.6179, 0.5265, 3.901), (-0.6559, 0.518, 3.593), (-0.6958, 0.4482, 3.734), (-0.6129, 0.4762, 4.084), (-0.561, 0.5064, 4.118), (-0.5904, 0.5443, 3.674), (-0.68, 0.4701, 3.478), (-0.6189, 0.4274, 3.982), (-0.1528, 0.2097, 2.27), (-0.1783, 0.06782, 1.898), (-0.4122, 0.2002, 2.355), (-0.1273, 0.3351, 2.599), (0.127, 0.2123, 2.267), (0.1003, 0.07148, 1.887), (-0.433, 0.05743, 1.991), (-0.3913, 0.3267, 2.677), (0.1536, 0.3367, 2.603), (0.1528, 0.1073, 3.495), (0.1783, -0.03302, 3.112), (0.4122, 0.1168, 3.41), (0.1273, 0.2313, 3.835), (-0.127, 0.1047, 3.499), (-0.1003, -0.03668, 3.123), (0.433, -0.02263, 3.02), (0.3913, 0.2398, 3.757), (-0.1536, 0.2297, 3.831), (0.6739, 0.1735, 2.772), (0.6666, 0.03497, 2.376), (0.5679, 0.193, 2.535), (0.6812, 0.2958, 3.125), (0.6901, 0.1521, 3.025), (0.6935, 0.01363, 2.627), (0.5509, 0.05397, 2.142), (0.5849, 0.3157, 2.883), (0.6867, 0.2742, 3.378), (-0.4542, 0.4111, 4.181), (-0.4589, 0.4594, 4.28), (-0.4247, 0.4899, 4.297), (-0.4432, 0.5231, 4.13), (-0.4874, 0.5431, 3.93), (-0.4636, 0.5584, 3.718), (-0.6995, -0.7242, 0.2502), (-0.6877, -0.7672, 0.163), (-0.6255, -0.7892, 0.14), (-0.5101, -0.8139, 0.2999), (-0.4173, -0.8316, 0.4915), (-0.2679, -0.8426, 0.6621), (0.4391, -0.8208, 0.5762), (0.2622, -0.8362, 0.6862), (0.04595, -0.8447, 0.7516), (-0.4391, -0.7879, 0.0346), (-0.2622, -0.7753, -0.08303), (-0.04595, -0.764, -0.1408), (0.2679, -0.7661, -0.05131), (0.4173, -0.7799, 0.1117), (0.5101, -0.7948, 0.3109), (0.6995, -0.7436, 0.7377), (0.6877, -0.7822, 0.6064), (0.6255, -0.8004, 0.5219), (0.4542, 0.5005, 3.176), (0.4589, 0.5439, 3.323), (0.4247, 0.5647, 3.444), (0.4432, 0.5619, 3.692), (0.4874, 0.5465, 3.904), (0.4636, 0.5266, 4.104), (-0.2105, 0.5065, 4.328), (0.0174, 0.5071, 4.357), (0.2462, 0.5085, 4.313), (0.2105, 0.5786, 3.494), (-0.0174, 0.5825, 3.477), (-0.2462, 0.5766, 3.509), (-0.262, -0.6164, 1.533), (-0.286, -0.4855, 1.87), (-0.3101, -0.3384, 2.251), (-0.5929, 0.3121, 2.831), (-0.6063, 0.185, 2.515), (-0.6196, 0.04148, 2.155), (0.5929, 0.2544, 3.603), (0.6063, 0.132, 3.251), (0.6196, -0.006686, 2.855), (0.262, -0.5063, 0.379), (0.286, -0.3781, 0.7351), (0.3101, -0.2335, 1.135), (-0.4539, -0.09474, 1.601), (-0.2037, -0.0834, 1.501), (0.07357, -0.07868, 1.482), (0.4539, -0.1714, 2.604), (0.2037, -0.1827, 2.703), (-0.07357, -0.1874, 2.722), (0.5339, -0.09445, 1.724), (0.6593, -0.113, 1.955), (0.6969, -0.1342, 2.205), (-0.6969, -0.1319, 2.0), (-0.6593, -0.1531, 2.25), (-0.5339, -0.1717, 2.48), (-0.6462, -0.2666, 1.378), (-0.6596, -0.4149, 1.006), (-0.6729, -0.5468, 0.6766), (0.6462, -0.3052, 2.008), (0.6596, -0.4487, 1.6), (0.6729, -0.5759, 1.235), (-0.1575, -0.8465, 0.8609), (-0.1878, -0.8315, 0.9684), (-0.2139, -0.7915, 1.089), (0.1575, -0.7431, -0.199), (0.1878, -0.7179, -0.199), (0.2139, -0.6763, -0.1015), (0.4659, -0.6184, 0.2402), (0.6301, -0.6351, 0.4566), (0.7104, -0.6557, 0.7025), (0.5373, -0.6967, 1.129), (0.3056, -0.7118, 1.256), (0.03319, -0.7208, 1.306), (-0.5373, -0.6337, 0.2271), (-0.3056, -0.6185, 0.1), (-0.03319, -0.6096, 0.05001), (-0.7104, -0.6746, 0.6533), (-0.6301, -0.6953, 0.8992), (-0.4659, -0.712, 1.116), (-0.3581, -0.03246, 3.045), (-0.3822, 0.1099, 3.413), (-0.4062, 0.2359, 3.738), (0.3581, 0.06726, 1.966), (0.3822, 0.2071, 2.353), (0.4062, 0.3305, 2.696), (-0.4773, 0.5595, 3.482), (-0.5374, 0.5361, 3.38), (-0.5663, 0.4894, 3.257), (0.4773, 0.4951, 4.258), (0.5374, 0.4671, 4.223), (0.5663, 0.4221, 4.1), (-0.6834, 0.3963, 3.308), (-0.6885, 0.3746, 3.562), (-0.6019, 0.3542, 3.807), (-0.3705, 0.4298, 2.935), (-0.1019, 0.4373, 2.864), (0.1803, 0.4378, 2.876), (0.3705, 0.3395, 4.041), (0.1019, 0.332, 4.112), (-0.1803, 0.3315, 4.1), (0.6019, 0.4151, 3.17), (0.6885, 0.3947, 3.414), (0.6834, 0.3729, 3.669), (-0.3666, 0.5064, 4.259), (-0.4028, 0.5658, 3.564), (-0.1284, -0.8457, 0.7658), (-0.5349, -0.7972, 0.1548), (0.4028, 0.51, 4.233), (0.3666, 0.5694, 3.538), (0.5349, -0.8057, 0.4714), (0.1284, -0.7572, -0.1396), (-0.3341, -0.1842, 2.651), (-0.6329, -0.1114, 1.77), (0.6329, -0.1548, 2.435), (0.3341, -0.08191, 1.553), (-0.6862, -0.6531, 0.4164), (0.6862, -0.6773, 0.9394), (-0.238, -0.7215, 1.264), (0.238, -0.6089, 0.09181), (-0.4302, 0.3387, 4.0), (0.4302, 0.4306, 2.977), (-0.5796, 0.4159, 3.085), (0.5796, 0.3534, 3.892), (0.1022, 1.279, 0.6002), (0.2056, 1.241, 0.7027), (0.2309, 1.265, 0.3644), (0.006582, 1.294, 0.5299), (-0.09301, 1.284, 0.8036), (0.0103, 1.247, 0.9156), (0.3302, 1.226, 0.4579), (0.128, 1.282, 0.3188), (-0.1716, 1.298, 0.7118), (-0.4727, 1.252, 0.2503), (-0.2807, 1.276, 0.3605), (-0.3006, 1.242, 0.04619), (-0.6577, 1.224, 0.1503), (-0.6377, 1.258, 0.4646), (-0.4458, 1.279, 0.5521), (-0.134, 1.264, 0.1622), (-0.4858, 1.217, -0.03178), (-0.7976, 1.232, 0.3581), (1.352, -0.03771, 3.734), (1.255, 0.00333, 3.592), (1.454, -0.05336, 3.49), (1.459, -0.05862, 3.822), (1.335, -0.01598, 3.981), (1.229, 0.02492, 3.848), (1.367, -0.01234, 3.344), (1.546, -0.07225, 3.598), (1.447, -0.03788, 4.041), (2.09, -0.04816, 3.918), (1.833, -0.06024, 3.905), (2.13, -0.06444, 3.67), (2.335, -0.03032, 3.916), (2.039, -0.02613, 4.151), (1.802, -0.03884, 4.12), (1.889, -0.07433, 3.673), (2.356, -0.04631, 3.685), (2.269, -0.01082, 4.132), (1.84, 0.05051, 4.387), (1.728, 0.09434, 4.277), (1.595, 0.03108, 4.329), (1.919, 0.02105, 4.404), (2.102, 0.06421, 4.36), (1.998, 0.109, 4.258), (1.481, 0.07346, 4.213), (1.693, 0.004659, 4.352), (2.154, 0.03374, 4.373), (2.136, -0.04319, 3.157), (2.073, 0.001179, 3.018), (2.379, -0.02317, 3.213), (2.159, -0.06592, 3.288), (1.872, -0.0563, 3.182), (1.803, -0.01349, 3.038), (2.32, 0.02206, 3.082), (2.38, -0.04716, 3.333), (1.92, -0.07624, 3.312), (0.5724, 0.8577, 0.6822), (0.3529, 0.9826, 0.3412), (0.7762, 0.8831, 0.7953), (0.8225, 0.7172, 1.067), (0.3245, 0.8365, 0.6477), (0.1081, 0.9605, 0.2989), (0.5505, 1.009, 0.4612), (1.032, 0.742, 1.173), (0.5714, 0.6969, 1.04), (-0.09087, 0.9217, 1.861), (-0.3559, 1.043, 1.508), (-0.2946, 0.8963, 1.748), (0.2047, 0.7854, 2.257), (0.1571, 0.9429, 1.896), (-0.1111, 1.065, 1.551), (-0.5535, 1.016, 1.388), (-0.005173, 0.7606, 2.151), (0.4558, 0.8057, 2.284), (-0.3238, 0.8313, 1.087), (-0.5545, 0.9522, 0.7219), (-0.1535, 0.8224, 0.8637), (-0.06262, 0.6949, 1.496), (-0.4189, 0.848, 1.335), (-0.6594, 0.9682, 0.9689), (-0.3759, 0.9443, 0.502), (0.09936, 0.685, 1.269), (-0.1478, 0.7123, 1.745), (1.956, 0.3802, 2.962), (2.201, 0.2598, 3.278), (2.011, 0.3607, 2.71), (1.68, 0.516, 2.603), (1.819, 0.3929, 3.2), (2.072, 0.2736, 3.519), (2.246, 0.2396, 3.025), (1.746, 0.4972, 2.352), (1.535, 0.5278, 2.837), (-0.9046, 1.151, 0.105), (-0.8885, 1.177, 0.06158), (-0.7087, 1.146, -0.09728), (-0.854, 1.112, 0.2231), (-1.033, 1.165, 0.3419), (-1.007, 1.188, 0.2768), (-0.7074, 1.172, -0.1162), (-0.6587, 1.106, 0.01028), (-0.9786, 1.127, 0.468), (-0.8075, 1.239, 0.9019), (-0.8209, 1.255, 0.7881), (-0.9811, 1.211, 0.7671), (-0.7241, 1.202, 1.035), (-0.5783, 1.262, 0.9644), (-0.6136, 1.277, 0.8492), (-0.9717, 1.23, 0.665), (-0.9093, 1.175, 0.901), (-0.4855, 1.226, 1.093), (0.005028, 1.192, -0.1967), (-0.06111, 1.216, -0.1967), (0.1793, 1.219, -0.06082), (0.07571, 1.15, -0.1092), (-0.2234, 1.168, -0.2581), (-0.2654, 1.193, -0.2535), (0.09264, 1.24, -0.06934), (0.261, 1.178, 0.02484), (-0.1629, 1.126, -0.167), (0.8054, 0.9481, 1.456), (1.09, 0.8077, 1.828), (0.9004, 0.9314, 1.208), (0.5515, 1.073, 1.128), (0.6351, 0.957, 1.68), (0.9279, 0.8176, 2.055), (1.175, 0.7903, 1.579), (0.6564, 1.057, 0.8807), (0.3729, 1.081, 1.348), (2.623, 0.04503, 3.81), (2.619, 0.01375, 3.87), (2.639, 0.0239, 3.562), (2.547, 0.09219, 3.703), (2.52, 0.06127, 4.053), (2.528, 0.02975, 4.087), (2.626, -0.004623, 3.643), (2.573, 0.0706, 3.447), (2.435, 0.1079, 3.951), (1.585, 0.2894, 2.239), (1.344, 0.4253, 1.867), (1.814, 0.3123, 2.324), (1.796, 0.169, 2.568), (1.325, 0.2719, 2.236), (1.087, 0.4069, 1.856), (1.567, 0.4488, 1.96), (2.03, 0.1912, 2.646), (1.532, 0.1525, 2.572), (1.104, 0.3701, 3.464), (0.8175, 0.5019, 3.081), (0.8757, 0.3473, 3.379), (1.36, 0.2539, 3.804), (1.365, 0.3876, 3.468), (1.075, 0.5203, 3.092), (0.5953, 0.4783, 2.989), (1.126, 0.2317, 3.726), (1.624, 0.2704, 3.8), (0.7337, 0.2794, 2.741), (0.4814, 0.4112, 2.345), (0.8706, 0.2666, 2.504), (0.9553, 0.163, 3.094), (0.6781, 0.2989, 2.994), (0.416, 0.43, 2.596), (0.6267, 0.3994, 2.111), (1.084, 0.1493, 2.852), (0.9097, 0.1832, 3.347), (2.248, 0.1145, 4.15), (2.343, 0.0689, 4.249), (2.367, 0.03816, 4.266), (2.447, 0.007616, 4.099), (2.526, -0.008946, 3.899), (2.532, -0.02476, 3.687), (0.3576, 1.205, 0.2192), (0.2658, 1.245, 0.132), (0.1657, 1.262, 0.109), (0.01017, 1.279, 0.2689), (-0.1111, 1.291, 0.4604), (-0.2733, 1.294, 0.6311), (-0.9032, 1.235, 0.5452), (-0.7642, 1.259, 0.6552), (-0.575, 1.279, 0.7206), (-0.008619, 1.251, 0.003575), (-0.1529, 1.23, -0.1141), (-0.3369, 1.207, -0.1718), (-0.6385, 1.192, -0.08234), (-0.8061, 1.198, 0.0807), (-0.922, 1.207, 0.2798), (-1.006, 1.148, 0.7066), (-1.067, 1.185, 0.5753), (-1.042, 1.206, 0.4909), (1.553, -0.01898, 3.145), (1.63, -0.06039, 3.292), (1.702, -0.07829, 3.413), (1.679, -0.07669, 3.661), (1.608, -0.06444, 3.873), (1.593, -0.04431, 4.073), (2.195, 0.01094, 4.297), (1.98, -0.001876, 4.326), (1.766, -0.01544, 4.282), (1.931, -0.08001, 3.463), (2.154, -0.07151, 3.446), (2.36, -0.05364, 3.478), (0.1441, 1.079, 1.502), (0.4116, 0.956, 1.839), (0.7097, 0.8177, 2.22), (2.194, 0.2158, 2.8), (1.969, 0.3371, 2.484), (1.714, 0.4739, 2.124), (0.9616, 0.207, 3.571), (0.7201, 0.3224, 3.22), (0.4481, 0.4532, 2.824), (-0.1471, 0.9464, 0.348), (0.06993, 0.8234, 0.7041), (0.3176, 0.685, 1.104), (1.302, 0.5943, 1.57), (1.086, 0.5701, 1.47), (0.8314, 0.5508, 1.451), (0.2973, 0.6183, 2.573), (0.5134, 0.6425, 2.672), (0.7676, 0.6618, 2.691), (0.3653, 0.5411, 1.693), (0.2116, 0.5519, 1.924), (0.1364, 0.57, 2.174), (1.463, 0.6426, 1.969), (1.387, 0.6607, 2.219), (1.234, 0.6715, 2.449), (1.163, 0.7676, 1.347), (0.898, 0.909, 0.9746), (0.6639, 1.035, 0.6456), (-0.1355, 0.735, 1.977), (-0.4165, 0.8704, 1.569), (-0.6669, 0.9903, 1.204), (-0.3854, 1.292, 0.8298), (-0.3285, 1.279, 0.9373), (-0.229, 1.242, 1.058), (-0.4907, 1.176, -0.23), (-0.4725, 1.151, -0.23), (-0.4194, 1.11, -0.1325), (-0.5501, 1.042, 0.2092), (-0.737, 1.049, 0.4256), (-0.8518, 1.064, 0.6715), (-0.7642, 1.112, 1.098), (-0.5728, 1.139, 1.225), (-0.3311, 1.162, 1.275), (0.3729, 1.11, 0.1961), (0.1815, 1.083, 0.069), (-0.06021, 1.06, 0.01899), (0.4605, 1.158, 0.6223), (0.3457, 1.173, 0.8682), (0.1588, 1.18, 1.085), (1.327, 0.5301, 3.014), (1.616, 0.3963, 3.382), (1.875, 0.278, 3.707), (0.8344, 0.3971, 1.935), (1.073, 0.2632, 2.322), (1.281, 0.1448, 2.665), (2.547, -0.02503, 3.451), (2.561, 0.0003355, 3.349), (2.501, 0.04618, 3.226), (1.521, -0.0151, 4.227), (1.412, 0.008169, 4.192), (1.301, 0.04934, 4.069), (2.438, 0.1408, 3.276), (2.402, 0.1617, 3.531), (2.282, 0.1764, 3.776), (2.204, 0.09226, 2.904), (1.963, 0.07073, 2.833), (1.696, 0.05512, 2.845), (1.332, 0.1382, 4.01), (1.573, 0.1597, 4.081), (1.839, 0.1753, 4.069), (1.254, 0.0541, 3.139), (1.133, 0.06881, 3.383), (1.098, 0.08971, 3.638), (2.343, 0.01936, 4.228), (2.489, -0.03507, 3.533), (-0.4115, 1.289, 0.7348), (0.06471, 1.265, 0.1238), (1.62, -0.02526, 4.202), (1.766, -0.07968, 3.507), (-0.9657, 1.216, 0.4404), (-0.4895, 1.191, -0.1706), (1.021, 0.6727, 2.62), (1.44, 0.6196, 1.739), (0.1586, 0.593, 2.404), (0.5782, 0.5399, 1.522), (0.4779, 1.136, 0.3854), (-0.8693, 1.086, 0.9084), (-0.07522, 1.177, 1.233), (-0.3161, 1.045, 0.06079), (2.09, 0.1819, 3.969), (1.446, 0.04855, 2.946), (2.376, 0.1166, 3.054), (1.159, 0.1138, 3.861), (-5.958, 0.07224, 0.2543), (-5.773, 0.07907, 0.3758), (-5.829, 0.08737, 0.07668), (-6.036, 0.06194, 0.1801), (-6.052, 0.04622, 0.4107), (-5.874, 0.05326, 0.539), (-5.639, 0.09347, 0.1913), (-5.916, 0.07625, 0.02173), (-6.115, 0.03794, 0.3209), (-5.877, -0.01249, -0.02949), (-5.972, 0.01864, 0.04706), (-5.764, 0.009407, -0.1831), (-5.764, -0.04333, -0.09432), (-5.973, -0.0341, 0.1358), (-6.054, -0.003417, 0.1957), (-5.859, 0.03677, -0.1014), (-5.667, -0.021, -0.2319), (-5.862, -0.06119, 0.06523), (-0.02044, -0.008702, 4.018), (-0.2091, -0.01428, 3.862), (0.1141, 0.002313, 3.834), (0.08373, 0.002001, 4.112), (-0.1683, -0.006929, 4.202), (-0.3594, -0.0137, 4.053), (-0.07184, -0.001826, 3.676), (0.2026, 0.01137, 3.942), (-0.05375, 0.00435, 4.274), (0.1372, 0.09113, 4.204), (0.1481, 0.05331, 4.195), (0.2638, 0.0935, 4.015), (0.0997, 0.1285, 4.195), (-0.01601, 0.0883, 4.375), (0.004563, 0.05319, 4.352), (0.2644, 0.05832, 4.018), (0.2182, 0.1282, 4.02), (-0.04171, 0.1231, 4.354), (-0.4562, 0.07558, 4.496), (-0.6661, 0.06865, 4.364), (-0.4007, 0.03806, 4.457), (-0.3047, 0.08084, 4.538), (-0.4669, 0.1145, 4.471), (-0.6811, 0.1087, 4.344), (-0.6032, 0.03053, 4.321), (-0.261, 0.04654, 4.501), (-0.3151, 0.1158, 4.51), (0.251, 0.09842, 3.575), (0.05287, 0.09832, 3.42), (0.1929, 0.1359, 3.612), (0.3411, 0.09733, 3.703), (0.259, 0.05945, 3.598), (0.0679, 0.05823, 3.44), (-0.01008, 0.1364, 3.463), (0.2864, 0.1314, 3.732), (0.3405, 0.06222, 3.724), (-3.888, 0.056, 0.7035), (-4.463, 0.04974, 0.307), (-3.989, 0.08904, 0.7815), (-3.241, 0.06349, 1.151), (-3.829, 0.01767, 0.6849), (-4.398, 0.01167, 0.2829), (-4.57, 0.08206, 0.39), (-3.337, 0.09725, 1.224), (-3.188, 0.02491, 1.137), (-4.516, -0.02327, 1.595), (-5.078, -0.03661, 1.191), (-4.415, -0.05631, 1.517), (-3.882, -0.008695, 2.05), (-4.575, 0.01506, 1.614), (-5.144, 0.001466, 1.215), (-4.972, -0.06893, 1.108), (-3.787, -0.04246, 1.977), (-3.935, 0.02989, 2.063), (-4.002, -0.07285, 1.029), (-4.555, -0.08143, 0.6152), (-3.889, -0.05105, 0.8583), (-3.376, -0.06304, 1.492), (-4.141, -0.08276, 1.215), (-4.693, -0.09283, 0.801), (-4.447, -0.05829, 0.4473), (-3.26, -0.04258, 1.32), (-3.517, -0.07145, 1.679), (-1.753, 0.1551, 3.042), (-1.191, 0.1658, 3.414), (-1.608, 0.159, 2.853), (-2.387, 0.1432, 2.619), (-1.88, 0.1386, 3.222), (-1.321, 0.1506, 3.596), (-1.044, 0.1682, 3.225), (-2.243, 0.1486, 2.431), (-2.51, 0.1254, 2.796), (-5.46, -0.09144, -0.07715), (-5.569, -0.08435, -0.1342), (-5.364, -0.06539, -0.2323), (-5.283, -0.09203, 0.05599), (-5.587, -0.1065, 0.1017), (-5.681, -0.09854, 0.02897), (-5.482, -0.06024, -0.2702), (-5.182, -0.06623, -0.1072), (-5.417, -0.1064, 0.2405), (-5.989, -0.06123, 0.5064), (-6.051, -0.05986, 0.3978), (-5.87, -0.09044, 0.4131), (-5.822, -0.05674, 0.6505), (-6.069, -0.02499, 0.5451), (-6.123, -0.02714, 0.4368), (-5.939, -0.08556, 0.3132), (-5.705, -0.08761, 0.5576), (-5.901, -0.01917, 0.6855), (-5.429, 0.04203, -0.3292), (-5.553, 0.03745, -0.352), (-5.546, 0.07128, -0.2347), (-5.234, 0.04378, -0.2187), (-5.348, 0.005827, -0.3667), (-5.475, 0.004842, -0.3861), (-5.659, 0.06327, -0.2625), (-5.351, 0.07465, -0.1258), (-5.155, 0.006206, -0.2537), (-4.403, 0.1056, 1.27), (-3.748, 0.1178, 1.708), (-4.264, 0.1155, 1.084), (-4.986, 0.09456, 0.8828), (-4.515, 0.08378, 1.44), (-3.864, 0.09737, 1.88), (-3.607, 0.1262, 1.521), (-4.849, 0.106, 0.6971), (-5.095, 0.07142, 1.051), (-0.1847, 0.1827, 4.053), (-0.04739, 0.1762, 4.129), (-0.03954, 0.1809, 3.867), (-0.4041, 0.1812, 3.921), (-0.3219, 0.1716, 4.235), (-0.1772, 0.1666, 4.291), (0.07914, 0.1736, 3.959), (-0.2538, 0.1807, 3.731), (-0.5414, 0.1688, 4.108), (-1.271, 0.08647, 2.513), (-1.897, 0.07934, 2.08), (-1.351, 0.1224, 2.571), (-0.7174, 0.09236, 2.894), (-1.237, 0.04713, 2.516), (-1.857, 0.04026, 2.078), (-1.982, 0.1146, 2.143), (-0.7913, 0.129, 2.947), (-0.6898, 0.05277, 2.903), (-1.951, 0.03554, 3.434), (-2.564, 0.02133, 2.994), (-1.872, -0.0004027, 3.376), (-1.41, 0.04852, 3.823), (-1.985, 0.07488, 3.431), (-2.604, 0.06041, 2.997), (-2.479, -0.01389, 2.931), (-1.337, 0.01185, 3.77), (-1.438, 0.0881, 3.814), (-1.47, -0.0331, 2.905), (-2.074, -0.04254, 2.456), (-1.343, -0.01664, 2.725), (-0.937, -0.02488, 3.303), (-1.615, -0.03701, 3.094), (-2.218, -0.04795, 2.644), (-1.951, -0.02475, 2.278), (-0.8068, -0.009761, 3.121), (-1.084, -0.0273, 3.493), (-0.6417, 0.1443, 4.259), (-0.4248, 0.1486, 4.384), (-0.2775, 0.1461, 4.425), (-0.08971, 0.1512, 4.317), (0.03752, 0.159, 4.169), (0.1493, 0.1568, 4.009), (-5.492, 0.09311, 0.01444), (-5.684, 0.08818, -0.09531), (-5.782, 0.07773, -0.1329), (-5.92, 0.05956, -0.02161), (-6.032, 0.0451, 0.1215), (-6.103, 0.02316, 0.2542), (-5.93, -0.0751, 0.2125), (-6.036, -0.05127, 0.2869), (-6.105, -0.02136, 0.3303), (-5.744, 0.05148, -0.2159), (-5.65, 0.02744, -0.2992), (-5.57, -0.002264, -0.3338), (-5.572, -0.04678, -0.2577), (-5.655, -0.06893, -0.1338), (-5.754, -0.08318, 0.01817), (-5.564, -0.1061, 0.4174), (-5.73, -0.1073, 0.2749), (-5.808, -0.09991, 0.1885), (0.02849, 0.02267, 3.524), (0.2142, 0.0253, 3.683), (0.2919, 0.0317, 3.801), (0.238, 0.02887, 4.003), (0.1308, 0.02146, 4.165), (-0.001007, 0.02333, 4.311), (-0.1865, 0.1171, 4.468), (-0.1715, 0.08491, 4.496), (-0.1404, 0.05268, 4.464), (0.3348, 0.06302, 3.852), (0.3397, 0.09553, 3.838), (0.2887, 0.1274, 3.856), (-5.154, 0.03943, 1.171), (-4.58, 0.05272, 1.565), (-3.933, 0.06725, 2.009), (-0.9029, 0.1564, 3.059), (-1.466, 0.1487, 2.686), (-2.101, 0.1397, 2.262), (-1.225, -0.01554, 3.659), (-1.757, -0.02668, 3.261), (-2.36, -0.03905, 2.813), (-4.387, -0.0263, 0.3267), (-3.825, -0.02, 0.7339), (-3.191, -0.01246, 1.191), (-2.654, 0.106, 1.687), (-2.564, 0.0715, 1.619), (-2.517, 0.03267, 1.612), (-3.128, -0.02809, 2.458), (-3.218, 0.006407, 2.526), (-3.265, 0.04524, 2.533), (-2.6, -0.03357, 1.803), (-2.72, -0.0527, 1.978), (-2.862, -0.05961, 2.165), (-2.92, 0.1375, 1.979), (-3.062, 0.1306, 2.167), (-3.181, 0.1115, 2.342), (-3.463, 0.1202, 1.349), (-4.119, 0.1109, 0.9109), (-4.703, 0.1028, 0.523), (-3.661, -0.06539, 1.851), (-4.285, -0.07813, 1.388), (-4.838, -0.08962, 0.9751), (-6.147, 0.007252, 0.4158), (-6.095, 0.01268, 0.5172), (-5.923, 0.0194, 0.6519), (-5.444, -0.02943, -0.3603), (-5.32, -0.03182, -0.3376), (-5.133, -0.03236, -0.2201), (-4.891, -0.06359, 0.1158), (-4.996, -0.08806, 0.2814), (-5.132, -0.101, 0.4665), (-5.415, -0.0796, 0.7786), (-5.527, -0.048, 0.8666), (-5.599, -0.01018, 0.8961), (-5.038, 0.07703, 0.07786), (-4.926, 0.04543, -0.0101), (-4.854, 0.007608, -0.03962), (-5.321, 0.09839, 0.39), (-5.457, 0.08549, 0.5751), (-5.562, 0.06101, 0.7406), (-2.59, 0.09717, 2.932), (-1.965, 0.1113, 3.361), (-1.411, 0.1243, 3.74), (-1.871, 0.003495, 2.142), (-1.258, 0.01067, 2.585), (-0.7167, 0.01661, 2.977), (0.1934, 0.1588, 3.815), (0.09313, 0.1655, 3.71), (-0.1145, 0.1661, 3.567), (-0.1789, 0.019, 4.41), (-0.3037, 0.008402, 4.357), (-0.4988, 0.0009113, 4.216), (-0.5823, 0.1756, 3.524), (-0.731, 0.1746, 3.715), (-0.8647, 0.1609, 3.899), (-0.3342, 0.1339, 3.252), (-0.2658, 0.09649, 3.204), (-0.2445, 0.05664, 3.218), (-0.9034, 0.02234, 4.092), (-0.9718, 0.05973, 4.14), (-0.9931, 0.09957, 4.126), (-0.3729, -0.004648, 3.445), (-0.5066, -0.01844, 3.63), (-0.6553, -0.01935, 3.82), (-0.1867, 0.1391, 4.409), (0.2158, 0.1487, 3.89), (-6.125, 0.003204, 0.3387), (-5.817, 0.06431, -0.1266), (-0.1079, 0.03066, 4.401), (0.2946, 0.04028, 3.882), (-5.832, -0.0875, 0.141), (-5.524, -0.02639, -0.3243), (-3.256, 0.0823, 2.474), (-2.777, 0.13, 1.809), (-3.005, -0.05213, 2.335), (-2.526, -0.004391, 1.671), (-5.174, 0.09661, 0.2145), (-5.278, -0.09918, 0.642), (-5.616, 0.02809, 0.8574), (-4.837, -0.03066, -0.0008979), (-0.9599, 0.1354, 4.047), (-0.2777, 0.02079, 3.298), (-0.4422, 0.1624, 3.36), (-0.7954, -0.00617, 3.984), (5.979, 0.2493, 1.016), (5.804, 0.2287, 1.097), (5.958, 0.2257, 0.8266), (6.038, 0.2645, 0.9547), (5.946, 0.2798, 1.17), (5.777, 0.2595, 1.259), (5.78, 0.2054, 0.8994), (6.019, 0.2425, 0.7854), (6.003, 0.292, 1.092), (5.764, 0.3179, 0.6665), (5.907, 0.2979, 0.7827), (5.768, 0.2897, 0.5084), (5.605, 0.3364, 0.5581), (5.743, 0.3447, 0.8325), (5.877, 0.3239, 0.9291), (5.899, 0.2729, 0.6268), (5.619, 0.309, 0.4191), (5.596, 0.3599, 0.7213), (-0.3603, -0.1457, 3.28), (-0.1704, -0.126, 3.168), (-0.3946, -0.1661, 3.08), (-0.4473, -0.1634, 3.355), (-0.2807, -0.1357, 3.491), (-0.09378, -0.1147, 3.385), (-0.2024, -0.1478, 2.966), (-0.4766, -0.1811, 3.171), (-0.369, -0.1547, 3.543), (-0.2829, -0.2466, 3.493), (-0.3896, -0.2139, 3.456), (-0.3319, -0.2586, 3.284), (-0.1494, -0.2767, 3.518), (-0.2071, -0.232, 3.689), (-0.3114, -0.2025, 3.639), (-0.4264, -0.2275, 3.263), (-0.2024, -0.2857, 3.322), (-0.08744, -0.2608, 3.699), (0.1013, -0.1861, 3.894), (0.2992, -0.1635, 3.809), (-0.03439, -0.1573, 3.819), (-0.02598, -0.2027, 3.905), (0.2203, -0.2198, 3.9), (0.4236, -0.1978, 3.821), (0.1567, -0.1347, 3.727), (-0.1439, -0.1758, 3.837), (0.08316, -0.2328, 3.904), (-0.1849, -0.262, 2.866), (0.02753, -0.2463, 2.76), (-0.04648, -0.2906, 2.941), (-0.3005, -0.2681, 2.969), (-0.3012, -0.2281, 2.86), (-0.0969, -0.212, 2.748), (0.1701, -0.2751, 2.842), (-0.1715, -0.294, 3.032), (-0.3986, -0.2369, 2.965), (4.042, 0.101, 0.9813), (4.627, 0.1517, 0.7215), (4.194, 0.07968, 1.101), (3.384, 0.04351, 1.275), (3.895, 0.1303, 0.9241), (4.477, 0.1803, 0.6578), (4.781, 0.1315, 0.8472), (3.535, 0.02113, 1.389), (3.24, 0.07351, 1.224), (4.119, 0.2205, 1.926), (4.677, 0.2765, 1.651), (3.967, 0.2419, 1.805), (3.489, 0.1578, 2.234), (4.266, 0.1913, 1.983), (4.827, 0.248, 1.715), (4.523, 0.2968, 1.525), (3.338, 0.1802, 2.119), (3.633, 0.1278, 2.285), (3.707, 0.224, 1.232), (4.273, 0.2751, 0.9495), (3.716, 0.1959, 1.058), (3.069, 0.1661, 1.548), (3.747, 0.2437, 1.435), (4.308, 0.296, 1.151), (4.288, 0.2461, 0.7794), (3.072, 0.1389, 1.37), (3.114, 0.1846, 1.753), (1.826, -0.1546, 2.833), (1.27, -0.2083, 3.075), (1.765, -0.1695, 2.621), (2.454, -0.09426, 2.557), (1.84, -0.1301, 3.023), (1.29, -0.1846, 3.269), (1.204, -0.222, 2.862), (2.399, -0.1104, 2.347), (2.463, -0.06884, 2.743), (5.212, 0.3551, 0.4744), (5.34, 0.3574, 0.4483), (5.243, 0.3245, 0.3214), (5.023, 0.3417, 0.5635), (5.232, 0.3785, 0.6649), (5.353, 0.3788, 0.6208), (5.368, 0.3292, 0.3146), (5.05, 0.3109, 0.4014), (5.048, 0.365, 0.7612), (5.581, 0.3699, 1.175), (5.668, 0.3736, 1.085), (5.428, 0.3864, 1.039), (5.411, 0.3529, 1.28), (5.734, 0.3441, 1.255), (5.805, 0.3503, 1.161), (5.528, 0.3875, 0.9608), (5.254, 0.371, 1.143), (5.567, 0.3258, 1.357), (5.61, 0.2345, 0.3159), (5.71, 0.2483, 0.3183), (5.761, 0.2178, 0.453), (5.417, 0.2176, 0.3805), (5.455, 0.2601, 0.2369), (5.566, 0.271, 0.2457), (5.844, 0.2337, 0.4454), (5.573, 0.1995, 0.5172), (5.26, 0.2447, 0.3038), (4.454, 0.09753, 1.675), (3.805, 0.03518, 1.961), (4.414, 0.07783, 1.472), (5.031, 0.1531, 1.423), (4.445, 0.1257, 1.849), (3.801, 0.06241, 2.139), (3.759, 0.01669, 1.756), (4.996, 0.1322, 1.221), (5.016, 0.1822, 1.593), (0.2767, -0.3024, 3.481), (0.1209, -0.3074, 3.519), (0.1998, -0.3122, 3.268), (0.4971, -0.2838, 3.401), (0.3137, -0.2818, 3.679), (0.1611, -0.2887, 3.698), (0.0536, -0.3151, 3.326), (0.4205, -0.2951, 3.184), (0.5292, -0.262, 3.603), (1.381, -0.1317, 2.169), (2.018, -0.0762, 1.886), (1.528, -0.1573, 2.267), (0.8168, -0.1805, 2.419), (1.247, -0.09953, 2.138), (1.88, -0.04476, 1.848), (2.166, -0.1007, 1.989), (0.962, -0.2071, 2.512), (0.6859, -0.1476, 2.394), (1.569, -0.03315, 3.173), (2.178, 0.0276, 2.875), (1.423, -0.007551, 3.075), (1.033, -0.08716, 3.438), (1.704, -0.06531, 3.204), (2.316, -0.003843, 2.912), (2.03, 0.05213, 2.771), (0.8876, -0.0605, 3.345), (1.164, -0.12, 3.463), (1.125, -0.01022, 2.509), (1.741, 0.04566, 2.203), (1.11, -0.03475, 2.319), (0.5797, -0.05937, 2.782), (1.186, 0.004676, 2.721), (1.797, 0.06176, 2.413), (1.733, 0.02024, 2.017), (0.5595, -0.08299, 2.588), (0.6459, -0.04567, 2.995), (0.5077, -0.2324, 3.755), (0.299, -0.2533, 3.83), (0.155, -0.2626, 3.835), (0.03839, -0.2819, 3.693), (-0.008428, -0.2988, 3.528), (-0.06488, -0.3056, 3.347), (5.702, 0.1942, 0.6961), (5.885, 0.2137, 0.6294), (5.951, 0.2306, 0.6076), (5.99, 0.2576, 0.733), (6.007, 0.2791, 0.8858), (5.972, 0.3041, 1.014), (5.576, 0.3776, 0.8689), (5.71, 0.3649, 0.9805), (5.835, 0.3437, 1.058), (5.872, 0.2509, 0.5012), (5.752, 0.2648, 0.3837), (5.614, 0.2848, 0.3122), (5.477, 0.3243, 0.3556), (5.455, 0.3505, 0.4784), (5.459, 0.3709, 0.637), (5.125, 0.3763, 0.9645), (5.303, 0.3904, 0.8628), (5.413, 0.39, 0.8018), (-0.181, -0.1774, 2.814), (-0.3771, -0.1943, 2.928), (-0.4594, -0.2061, 3.029), (-0.4774, -0.1993, 3.234), (-0.4507, -0.1843, 3.409), (-0.3742, -0.1756, 3.58), (-0.01154, -0.2441, 3.837), (-0.1173, -0.2168, 3.838), (-0.2201, -0.1907, 3.778), (-0.4275, -0.2372, 3.09), (-0.3419, -0.2664, 3.098), (-0.2189, -0.2906, 3.148), (4.948, 0.2152, 1.701), (4.383, 0.1582, 1.962), (3.745, 0.09456, 2.258), (1.099, -0.2226, 2.662), (1.664, -0.1715, 2.422), (2.301, -0.1137, 2.147), (0.751, -0.04501, 3.194), (1.287, 0.006661, 2.921), (1.895, 0.06507, 2.613), (4.356, 0.2131, 0.6718), (3.778, 0.1633, 0.9446), (3.128, 0.1068, 1.251), (2.845, -0.04029, 1.692), (2.696, -0.01684, 1.583), (2.555, 0.01388, 1.538), (2.679, 0.1157, 2.448), (2.828, 0.09221, 2.557), (2.969, 0.06149, 2.601), (2.397, 0.07908, 1.696), (2.4, 0.1054, 1.878), (2.45, 0.1227, 2.086), (3.073, -0.04733, 2.054), (3.124, -0.03004, 2.262), (3.127, -0.00371, 2.444), (3.668, 0.01073, 1.554), (4.326, 0.07055, 1.27), (4.912, 0.1236, 1.019), (3.205, 0.1906, 1.955), (3.835, 0.251, 1.637), (4.392, 0.3046, 1.353), (5.923, 0.3217, 1.169), (5.864, 0.3128, 1.259), (5.698, 0.2934, 1.356), (5.442, 0.2989, 0.2402), (5.323, 0.2913, 0.2331), (5.129, 0.2771, 0.3048), (4.747, 0.2857, 0.5542), (4.725, 0.3157, 0.7203), (4.755, 0.3378, 0.92), (4.966, 0.3411, 1.298), (5.121, 0.3219, 1.429), (5.274, 0.2941, 1.5), (5.254, 0.1727, 0.646), (5.099, 0.1919, 0.5148), (4.946, 0.2197, 0.4446), (5.465, 0.1761, 1.024), (5.495, 0.1981, 1.224), (5.474, 0.2281, 1.39), (2.418, -0.03754, 2.872), (1.802, -0.09924, 3.158), (1.257, -0.1542, 3.41), (1.778, -0.01105, 1.888), (1.149, -0.06561, 2.184), (0.5925, -0.1134, 2.447), (-0.04307, -0.3109, 3.152), (0.08988, -0.309, 3.077), (0.3085, -0.2931, 2.985), (-0.2613, -0.1578, 3.712), (-0.168, -0.1386, 3.682), (0.01825, -0.1167, 3.583), (0.7453, -0.2648, 3.054), (0.8167, -0.2523, 3.269), (0.8428, -0.2296, 3.467), (0.4992, -0.2474, 2.708), (0.3553, -0.2196, 2.621), (0.2277, -0.186, 2.603), (0.4553, -0.1038, 3.567), (0.5992, -0.1316, 3.655), (0.7268, -0.1652, 3.673), (0.1117, -0.1216, 2.808), (0.1378, -0.09891, 3.006), (0.2092, -0.08642, 3.222), (0.06341, -0.2636, 3.795), (-0.1097, -0.3037, 3.212), (5.915, 0.3236, 1.087), (5.944, 0.2452, 0.6122), (-0.2887, -0.1737, 3.696), (-0.4618, -0.2139, 3.113), (5.48, 0.3809, 0.7698), (5.509, 0.3025, 0.2948), (3.076, 0.02801, 2.568), (2.979, -0.05196, 1.853), (2.545, 0.1273, 2.286), (2.448, 0.04736, 1.572), (5.385, 0.1661, 0.8214), (4.836, 0.3477, 1.123), (5.401, 0.2615, 1.492), (4.82, 0.2523, 0.4521), (0.8156, -0.1995, 3.613), (0.1389, -0.1516, 2.662), (0.6367, -0.2641, 2.855), (0.3178, -0.08708, 3.42)], [], [(0, 4, 5, 1), (1, 5, 245, 244), (4, 229, 230, 5), (5, 230, 284, 245), (0, 1, 6, 2), (2, 6, 168, 169), (1, 244, 243, 6), (6, 243, 282, 168), (0, 2, 7, 3), (3, 7, 171, 172), (2, 169, 170, 7), (7, 170, 273, 171), (0, 3, 8, 4), (4, 8, 228, 229), (3, 172, 173, 8), (8, 173, 272, 228), (9, 13, 14, 10), (10, 14, 173, 172), (13, 175, 176, 14), (14, 176, 272, 173), (9, 10, 15, 11), (11, 15, 177, 178), (10, 172, 171, 15), (15, 171, 273, 177), (9, 11, 16, 12), (12, 16, 180, 181), (11, 178, 179, 16), (16, 179, 277, 180), (9, 12, 17, 13), (13, 17, 174, 175), (12, 181, 182, 17), (17, 182, 276, 174), (18, 22, 23, 19), (19, 23, 269, 268), (22, 256, 257, 23), (23, 257, 289, 269), (18, 19, 24, 20), (20, 24, 186, 187), (19, 268, 267, 24), (24, 267, 287, 186), (18, 20, 25, 21), (21, 25, 189, 190), (20, 187, 188, 25), (25, 188, 275, 189), (18, 21, 26, 22), (22, 26, 255, 256), (21, 190, 191, 26), (26, 191, 274, 255), (27, 31, 32, 28), (28, 32, 191, 190), (31, 193, 194, 32), (32, 194, 274, 191), (27, 28, 33, 29), (29, 33, 195, 196), (28, 190, 189, 33), (33, 189, 275, 195), (27, 29, 34, 30), (30, 34, 167, 166), (29, 196, 197, 34), (34, 197, 271, 167), (27, 30, 35, 31), (31, 35, 192, 193), (30, 166, 165, 35), (35, 165, 270, 192), (36, 40, 41, 37), (37, 41, 266, 265), (40, 163, 162, 41), (41, 162, 286, 266), (36, 37, 42, 38), (38, 42, 257, 256), (37, 265, 264, 42), (42, 264, 289, 257), (36, 38, 43, 39), (39, 43, 194, 193), (38, 256, 255, 43), (43, 255, 274, 194), (36, 39, 44, 40), (40, 44, 164, 163), (39, 193, 192, 44), (44, 192, 270, 164), (45, 49, 50, 46), (46, 50, 263, 262), (49, 187, 186, 50), (50, 186, 287, 263), (45, 46, 51, 47), (47, 51, 254, 253), (46, 262, 261, 51), (51, 261, 288, 254), (45, 47, 52, 48), (48, 52, 197, 196), (47, 253, 252, 52), (52, 252, 271, 197), (45, 48, 53, 49), (49, 53, 188, 187), (48, 196, 195, 53), (53, 195, 275, 188), (54, 58, 59, 55), (55, 59, 242, 241), (58, 208, 207, 59), (59, 207, 285, 242), (54, 55, 60, 56), (56, 60, 224, 223), (55, 241, 240, 60), (60, 240, 282, 224), (54, 56, 61, 57), (57, 61, 210, 211), (56, 223, 222, 61), (61, 222, 279, 210), (54, 57, 62, 58), (58, 62, 209, 208), (57, 211, 212, 62), (62, 212, 281, 209), (63, 67, 68, 64), (64, 68, 239, 238), (67, 199, 198, 68), (68, 198, 284, 239), (63, 64, 69, 65), (65, 69, 227, 226), (64, 238, 237, 69), (69, 237, 283, 227), (63, 65, 70, 66), (66, 70, 213, 214), (65, 226, 225, 70), (70, 225, 280, 213), (63, 66, 71, 67), (67, 71, 200, 199), (66, 214, 215, 71), (71, 215, 278, 200), (72, 76, 77, 73), (73, 77, 236, 235), (76, 226, 227, 77), (77, 227, 283, 236), (72, 73, 78, 74), (74, 78, 207, 208), (73, 235, 234, 78), (78, 234, 285, 207), (72, 74, 79, 75), (75, 79, 216, 217), (74, 208, 209, 79), (79, 209, 281, 216), (72, 75, 80, 76), (76, 80, 225, 226), (75, 217, 218, 80), (80, 218, 280, 225), (81, 85, 86, 82), (82, 86, 260, 259), (85, 247, 248, 86), (86, 248, 286, 260), (81, 82, 87, 83), (83, 87, 201, 202), (82, 259, 258, 87), (87, 258, 288, 201), (81, 83, 88, 84), (84, 88, 219, 220), (83, 202, 203, 88), (88, 203, 279, 219), (81, 84, 89, 85), (85, 89, 246, 247), (84, 220, 221, 89), (89, 221, 278, 246), (90, 94, 95, 91), (91, 95, 182, 181), (94, 184, 185, 95), (95, 185, 276, 182), (90, 91, 96, 92), (92, 96, 231, 232), (91, 181, 180, 96), (96, 180, 277, 231), (90, 92, 97, 93), (93, 97, 234, 235), (92, 232, 233, 97), (97, 233, 285, 234), (90, 93, 98, 94), (94, 98, 183, 184), (93, 235, 236, 98), (98, 236, 283, 183), (99, 103, 104, 100), (100, 104, 176, 175), (103, 229, 228, 104), (104, 228, 272, 176), (99, 100, 105, 101), (101, 105, 185, 184), (100, 175, 174, 105), (105, 174, 276, 185), (99, 101, 106, 102), (102, 106, 237, 238), (101, 184, 183, 106), (106, 183, 283, 237), (99, 102, 107, 103), (103, 107, 230, 229), (102, 238, 239, 107), (107, 239, 284, 230), (108, 112, 113, 109), (109, 113, 179, 178), (112, 232, 231, 113), (113, 231, 277, 179), (108, 109, 114, 110), (110, 114, 170, 169), (109, 178, 177, 114), (114, 177, 273, 170), (108, 110, 115, 111), (111, 115, 240, 241), (110, 169, 168, 115), (115, 168, 282, 240), (108, 111, 116, 112), (112, 116, 233, 232), (111, 241, 242, 116), (116, 242, 285, 233), (117, 121, 122, 118), (118, 122, 221, 220), (121, 199, 200, 122), (122, 200, 278, 221), (117, 118, 123, 119), (119, 123, 222, 223), (118, 220, 219, 123), (123, 219, 279, 222), (117, 119, 124, 120), (120, 124, 243, 244), (119, 223, 224, 124), (124, 224, 282, 243), (117, 120, 125, 121), (121, 125, 198, 199), (120, 244, 245, 125), (125, 245, 284, 198), (126, 130, 131, 127), (127, 131, 165, 166), (130, 163, 164, 131), (131, 164, 270, 165), (126, 127, 132, 128), (128, 132, 252, 253), (127, 166, 167, 132), (132, 167, 271, 252), (126, 128, 133, 129), (129, 133, 258, 259), (128, 253, 254, 133), (133, 254, 288, 258), (126, 129, 134, 130), (130, 134, 162, 163), (129, 259, 260, 134), (134, 260, 286, 162), (135, 139, 140, 136), (136, 140, 212, 211), (139, 250, 249, 140), (140, 249, 281, 212), (135, 136, 141, 137), (137, 141, 203, 202), (136, 211, 210, 141), (141, 210, 279, 203), (135, 137, 142, 138), (138, 142, 261, 262), (137, 202, 201, 142), (142, 201, 288, 261), (135, 138, 143, 139), (139, 143, 251, 250), (138, 262, 263, 143), (143, 263, 287, 251), (144, 148, 149, 145), (145, 149, 215, 214), (148, 247, 246, 149), (149, 246, 278, 215), (144, 145, 150, 146), (146, 150, 206, 205), (145, 214, 213, 150), (150, 213, 280, 206), (144, 146, 151, 147), (147, 151, 264, 265), (146, 205, 204, 151), (151, 204, 289, 264), (144, 147, 152, 148), (148, 152, 248, 247), (147, 265, 266, 152), (152, 266, 286, 248), (153, 157, 158, 154), (154, 158, 218, 217), (157, 205, 206, 158), (158, 206, 280, 218), (153, 154, 159, 155), (155, 159, 249, 250), (154, 217, 216, 159), (159, 216, 281, 249), (153, 155, 160, 156), (156, 160, 267, 268), (155, 250, 251, 160), (160, 251, 287, 267), (153, 156, 161, 157), (157, 161, 204, 205), (156, 268, 269, 161), (161, 269, 289, 204), (290, 294, 295, 291), (291, 295, 535, 534), (294, 519, 520, 295), (295, 520, 574, 535), (290, 291, 296, 292), (292, 296, 458, 459), (291, 534, 533, 296), (296, 533, 572, 458), (290, 292, 297, 293), (293, 297, 461, 462), (292, 459, 460, 297), (297, 460, 563, 461), (290, 293, 298, 294), (294, 298, 518, 519), (293, 462, 463, 298), (298, 463, 562, 518), (299, 303, 304, 300), (300, 304, 463, 462), (303, 465, 466, 304), (304, 466, 562, 463), (299, 300, 305, 301), (301, 305, 467, 468), (300, 462, 461, 305), (305, 461, 563, 467), (299, 301, 306, 302), (302, 306, 470, 471), (301, 468, 469, 306), (306, 469, 567, 470), (299, 302, 307, 303), (303, 307, 464, 465), (302, 471, 472, 307), (307, 472, 566, 464), (308, 312, 313, 309), (309, 313, 559, 558), (312, 546, 547, 313), (313, 547, 579, 559), (308, 309, 314, 310), (310, 314, 476, 477), (309, 558, 557, 314), (314, 557, 577, 476), (308, 310, 315, 311), (311, 315, 479, 480), (310, 477, 478, 315), (315, 478, 565, 479), (308, 311, 316, 312), (312, 316, 545, 546), (311, 480, 481, 316), (316, 481, 564, 545), (317, 321, 322, 318), (318, 322, 481, 480), (321, 483, 484, 322), (322, 484, 564, 481), (317, 318, 323, 319), (319, 323, 485, 486), (318, 480, 479, 323), (323, 479, 565, 485), (317, 319, 324, 320), (320, 324, 457, 456), (319, 486, 487, 324), (324, 487, 561, 457), (317, 320, 325, 321), (321, 325, 482, 483), (320, 456, 455, 325), (325, 455, 560, 482), (326, 330, 331, 327), (327, 331, 556, 555), (330, 453, 452, 331), (331, 452, 576, 556), (326, 327, 332, 328), (328, 332, 547, 546), (327, 555, 554, 332), (332, 554, 579, 547), (326, 328, 333, 329), (329, 333, 484, 483), (328, 546, 545, 333), (333, 545, 564, 484), (326, 329, 334, 330), (330, 334, 454, 453), (329, 483, 482, 334), (334, 482, 560, 454), (335, 339, 340, 336), (336, 340, 553, 552), (339, 477, 476, 340), (340, 476, 577, 553), (335, 336, 341, 337), (337, 341, 544, 543), (336, 552, 551, 341), (341, 551, 578, 544), (335, 337, 342, 338), (338, 342, 487, 486), (337, 543, 542, 342), (342, 542, 561, 487), (335, 338, 343, 339), (339, 343, 478, 477), (338, 486, 485, 343), (343, 485, 565, 478), (344, 348, 349, 345), (345, 349, 532, 531), (348, 498, 497, 349), (349, 497, 575, 532), (344, 345, 350, 346), (346, 350, 514, 513), (345, 531, 530, 350), (350, 530, 572, 514), (344, 346, 351, 347), (347, 351, 500, 501), (346, 513, 512, 351), (351, 512, 569, 500), (344, 347, 352, 348), (348, 352, 499, 498), (347, 501, 502, 352), (352, 502, 571, 499), (353, 357, 358, 354), (354, 358, 529, 528), (357, 489, 488, 358), (358, 488, 574, 529), (353, 354, 359, 355), (355, 359, 517, 516), (354, 528, 527, 359), (359, 527, 573, 517), (353, 355, 360, 356), (356, 360, 503, 504), (355, 516, 515, 360), (360, 515, 570, 503), (353, 356, 361, 357), (357, 361, 490, 489), (356, 504, 505, 361), (361, 505, 568, 490), (362, 366, 367, 363), (363, 367, 526, 525), (366, 516, 517, 367), (367, 517, 573, 526), (362, 363, 368, 364), (364, 368, 497, 498), (363, 525, 524, 368), (368, 524, 575, 497), (362, 364, 369, 365), (365, 369, 506, 507), (364, 498, 499, 369), (369, 499, 571, 506), (362, 365, 370, 366), (366, 370, 515, 516), (365, 507, 508, 370), (370, 508, 570, 515), (371, 375, 376, 372), (372, 376, 550, 549), (375, 537, 538, 376), (376, 538, 576, 550), (371, 372, 377, 373), (373, 377, 491, 492), (372, 549, 548, 377), (377, 548, 578, 491), (371, 373, 378, 374), (374, 378, 509, 510), (373, 492, 493, 378), (378, 493, 569, 509), (371, 374, 379, 375), (375, 379, 536, 537), (374, 510, 511, 379), (379, 511, 568, 536), (380, 384, 385, 381), (381, 385, 472, 471), (384, 474, 475, 385), (385, 475, 566, 472), (380, 381, 386, 382), (382, 386, 521, 522), (381, 471, 470, 386), (386, 470, 567, 521), (380, 382, 387, 383), (383, 387, 524, 525), (382, 522, 523, 387), (387, 523, 575, 524), (380, 383, 388, 384), (384, 388, 473, 474), (383, 525, 526, 388), (388, 526, 573, 473), (389, 393, 394, 390), (390, 394, 466, 465), (393, 519, 518, 394), (394, 518, 562, 466), (389, 390, 395, 391), (391, 395, 475, 474), (390, 465, 464, 395), (395, 464, 566, 475), (389, 391, 396, 392), (392, 396, 527, 528), (391, 474, 473, 396), (396, 473, 573, 527), (389, 392, 397, 393), (393, 397, 520, 519), (392, 528, 529, 397), (397, 529, 574, 520), (398, 402, 403, 399), (399, 403, 469, 468), (402, 522, 521, 403), (403, 521, 567, 469), (398, 399, 404, 400), (400, 404, 460, 459), (399, 468, 467, 404), (404, 467, 563, 460), (398, 400, 405, 401), (401, 405, 530, 531), (400, 459, 458, 405), (405, 458, 572, 530), (398, 401, 406, 402), (402, 406, 523, 522), (401, 531, 532, 406), (406, 532, 575, 523), (407, 411, 412, 408), (408, 412, 511, 510), (411, 489, 490, 412), (412, 490, 568, 511), (407, 408, 413, 409), (409, 413, 512, 513), (408, 510, 509, 413), (413, 509, 569, 512), (407, 409, 414, 410), (410, 414, 533, 534), (409, 513, 514, 414), (414, 514, 572, 533), (407, 410, 415, 411), (411, 415, 488, 489), (410, 534, 535, 415), (415, 535, 574, 488), (416, 420, 421, 417), (417, 421, 455, 456), (420, 453, 454, 421), (421, 454, 560, 455), (416, 417, 422, 418), (418, 422, 542, 543), (417, 456, 457, 422), (422, 457, 561, 542), (416, 418, 423, 419), (419, 423, 548, 549), (418, 543, 544, 423), (423, 544, 578, 548), (416, 419, 424, 420), (420, 424, 452, 453), (419, 549, 550, 424), (424, 550, 576, 452), (425, 429, 430, 426), (426, 430, 502, 501), (429, 540, 539, 430), (430, 539, 571, 502), (425, 426, 431, 427), (427, 431, 493, 492), (426, 501, 500, 431), (431, 500, 569, 493), (425, 427, 432, 428), (428, 432, 551, 552), (427, 492, 491, 432), (432, 491, 578, 551), (425, 428, 433, 429), (429, 433, 541, 540), (428, 552, 553, 433), (433, 553, 577, 541), (434, 438, 439, 435), (435, 439, 505, 504), (438, 537, 536, 439), (439, 536, 568, 505), (434, 435, 440, 436), (436, 440, 496, 495), (435, 504, 503, 440), (440, 503, 570, 496), (434, 436, 441, 437), (437, 441, 554, 555), (436, 495, 494, 441), (441, 494, 579, 554), (434, 437, 442, 438), (438, 442, 538, 537), (437, 555, 556, 442), (442, 556, 576, 538), (443, 447, 448, 444), (444, 448, 508, 507), (447, 495, 496, 448), (448, 496, 570, 508), (443, 444, 449, 445), (445, 449, 539, 540), (444, 507, 506, 449), (449, 506, 571, 539), (443, 445, 450, 446), (446, 450, 557, 558), (445, 540, 541, 450), (450, 541, 577, 557), (443, 446, 451, 447), (447, 451, 494, 495), (446, 558, 559, 451), (451, 559, 579, 494), (580, 584, 585, 581), (581, 585, 825, 824), (584, 809, 810, 585), (585, 810, 864, 825), (580, 581, 586, 582), (582, 586, 748, 749), (581, 824, 823, 586), (586, 823, 862, 748), (580, 582, 587, 583), (583, 587, 751, 752), (582, 749, 750, 587), (587, 750, 853, 751), (580, 583, 588, 584), (584, 588, 808, 809), (583, 752, 753, 588), (588, 753, 852, 808), (589, 593, 594, 590), (590, 594, 753, 752), (593, 755, 756, 594), (594, 756, 852, 753), (589, 590, 595, 591), (591, 595, 757, 758), (590, 752, 751, 595), (595, 751, 853, 757), (589, 591, 596, 592), (592, 596, 760, 761), (591, 758, 759, 596), (596, 759, 857, 760), (589, 592, 597, 593), (593, 597, 754, 755), (592, 761, 762, 597), (597, 762, 856, 754), (598, 602, 603, 599), (599, 603, 849, 848), (602, 836, 837, 603), (603, 837, 869, 849), (598, 599, 604, 600), (600, 604, 766, 767), (599, 848, 847, 604), (604, 847, 867, 766), (598, 600, 605, 601), (601, 605, 769, 770), (600, 767, 768, 605), (605, 768, 855, 769), (598, 601, 606, 602), (602, 606, 835, 836), (601, 770, 771, 606), (606, 771, 854, 835), (607, 611, 612, 608), (608, 612, 771, 770), (611, 773, 774, 612), (612, 774, 854, 771), (607, 608, 613, 609), (609, 613, 775, 776), (608, 770, 769, 613), (613, 769, 855, 775), (607, 609, 614, 610), (610, 614, 747, 746), (609, 776, 777, 614), (614, 777, 851, 747), (607, 610, 615, 611), (611, 615, 772, 773), (610, 746, 745, 615), (615, 745, 850, 772), (616, 620, 621, 617), (617, 621, 846, 845), (620, 743, 742, 621), (621, 742, 866, 846), (616, 617, 622, 618), (618, 622, 837, 836), (617, 845, 844, 622), (622, 844, 869, 837), (616, 618, 623, 619), (619, 623, 774, 773), (618, 836, 835, 623), (623, 835, 854, 774), (616, 619, 624, 620), (620, 624, 744, 743), (619, 773, 772, 624), (624, 772, 850, 744), (625, 629, 630, 626), (626, 630, 843, 842), (629, 767, 766, 630), (630, 766, 867, 843), (625, 626, 631, 627), (627, 631, 834, 833), (626, 842, 841, 631), (631, 841, 868, 834), (625, 627, 632, 628), (628, 632, 777, 776), (627, 833, 832, 632), (632, 832, 851, 777), (625, 628, 633, 629), (629, 633, 768, 767), (628, 776, 775, 633), (633, 775, 855, 768), (634, 638, 639, 635), (635, 639, 822, 821), (638, 788, 787, 639), (639, 787, 865, 822), (634, 635, 640, 636), (636, 640, 804, 803), (635, 821, 820, 640), (640, 820, 862, 804), (634, 636, 641, 637), (637, 641, 790, 791), (636, 803, 802, 641), (641, 802, 859, 790), (634, 637, 642, 638), (638, 642, 789, 788), (637, 791, 792, 642), (642, 792, 861, 789), (643, 647, 648, 644), (644, 648, 819, 818), (647, 779, 778, 648), (648, 778, 864, 819), (643, 644, 649, 645), (645, 649, 807, 806), (644, 818, 817, 649), (649, 817, 863, 807), (643, 645, 650, 646), (646, 650, 793, 794), (645, 806, 805, 650), (650, 805, 860, 793), (643, 646, 651, 647), (647, 651, 780, 779), (646, 794, 795, 651), (651, 795, 858, 780), (652, 656, 657, 653), (653, 657, 816, 815), (656, 806, 807, 657), (657, 807, 863, 816), (652, 653, 658, 654), (654, 658, 787, 788), (653, 815, 814, 658), (658, 814, 865, 787), (652, 654, 659, 655), (655, 659, 796, 797), (654, 788, 789, 659), (659, 789, 861, 796), (652, 655, 660, 656), (656, 660, 805, 806), (655, 797, 798, 660), (660, 798, 860, 805), (661, 665, 666, 662), (662, 666, 840, 839), (665, 827, 828, 666), (666, 828, 866, 840), (661, 662, 667, 663), (663, 667, 781, 782), (662, 839, 838, 667), (667, 838, 868, 781), (661, 663, 668, 664), (664, 668, 799, 800), (663, 782, 783, 668), (668, 783, 859, 799), (661, 664, 669, 665), (665, 669, 826, 827), (664, 800, 801, 669), (669, 801, 858, 826), (670, 674, 675, 671), (671, 675, 762, 761), (674, 764, 765, 675), (675, 765, 856, 762), (670, 671, 676, 672), (672, 676, 811, 812), (671, 761, 760, 676), (676, 760, 857, 811), (670, 672, 677, 673), (673, 677, 814, 815), (672, 812, 813, 677), (677, 813, 865, 814), (670, 673, 678, 674), (674, 678, 763, 764), (673, 815, 816, 678), (678, 816, 863, 763), (679, 683, 684, 680), (680, 684, 756, 755), (683, 809, 808, 684), (684, 808, 852, 756), (679, 680, 685, 681), (681, 685, 765, 764), (680, 755, 754, 685), (685, 754, 856, 765), (679, 681, 686, 682), (682, 686, 817, 818), (681, 764, 763, 686), (686, 763, 863, 817), (679, 682, 687, 683), (683, 687, 810, 809), (682, 818, 819, 687), (687, 819, 864, 810), (688, 692, 693, 689), (689, 693, 759, 758), (692, 812, 811, 693), (693, 811, 857, 759), (688, 689, 694, 690), (690, 694, 750, 749), (689, 758, 757, 694), (694, 757, 853, 750), (688, 690, 695, 691), (691, 695, 820, 821), (690, 749, 748, 695), (695, 748, 862, 820), (688, 691, 696, 692), (692, 696, 813, 812), (691, 821, 822, 696), (696, 822, 865, 813), (697, 701, 702, 698), (698, 702, 801, 800), (701, 779, 780, 702), (702, 780, 858, 801), (697, 698, 703, 699), (699, 703, 802, 803), (698, 800, 799, 703), (703, 799, 859, 802), (697, 699, 704, 700), (700, 704, 823, 824), (699, 803, 804, 704), (704, 804, 862, 823), (697, 700, 705, 701), (701, 705, 778, 779), (700, 824, 825, 705), (705, 825, 864, 778), (706, 710, 711, 707), (707, 711, 745, 746), (710, 743, 744, 711), (711, 744, 850, 745), (706, 707, 712, 708), (708, 712, 832, 833), (707, 746, 747, 712), (712, 747, 851, 832), (706, 708, 713, 709), (709, 713, 838, 839), (708, 833, 834, 713), (713, 834, 868, 838), (706, 709, 714, 710), (710, 714, 742, 743), (709, 839, 840, 714), (714, 840, 866, 742), (715, 719, 720, 716), (716, 720, 792, 791), (719, 830, 829, 720), (720, 829, 861, 792), (715, 716, 721, 717), (717, 721, 783, 782), (716, 791, 790, 721), (721, 790, 859, 783), (715, 717, 722, 718), (718, 722, 841, 842), (717, 782, 781, 722), (722, 781, 868, 841), (715, 718, 723, 719), (719, 723, 831, 830), (718, 842, 843, 723), (723, 843, 867, 831), (724, 728, 729, 725), (725, 729, 795, 794), (728, 827, 826, 729), (729, 826, 858, 795), (724, 725, 730, 726), (726, 730, 786, 785), (725, 794, 793, 730), (730, 793, 860, 786), (724, 726, 731, 727), (727, 731, 844, 845), (726, 785, 784, 731), (731, 784, 869, 844), (724, 727, 732, 728), (728, 732, 828, 827), (727, 845, 846, 732), (732, 846, 866, 828), (733, 737, 738, 734), (734, 738, 798, 797), (737, 785, 786, 738), (738, 786, 860, 798), (733, 734, 739, 735), (735, 739, 829, 830), (734, 797, 796, 739), (739, 796, 861, 829), (733, 735, 740, 736), (736, 740, 847, 848), (735, 830, 831, 740), (740, 831, 867, 847), (733, 736, 741, 737), (737, 741, 784, 785), (736, 848, 849, 741), (741, 849, 869, 784), (870, 874, 875, 871), (871, 875, 1115, 1114), (874, 1099, 1100, 875), (875, 1100, 1154, 1115), (870, 871, 876, 872), (872, 876, 1038, 1039), (871, 1114, 1113, 876), (876, 1113, 1152, 1038), (870, 872, 877, 873), (873, 877, 1041, 1042), (872, 1039, 1040, 877), (877, 1040, 1143, 1041), (870, 873, 878, 874), (874, 878, 1098, 1099), (873, 1042, 1043, 878), (878, 1043, 1142, 1098), (879, 883, 884, 880), (880, 884, 1043, 1042), (883, 1045, 1046, 884), (884, 1046, 1142, 1043), (879, 880, 885, 881), (881, 885, 1047, 1048), (880, 1042, 1041, 885), (885, 1041, 1143, 1047), (879, 881, 886, 882), (882, 886, 1050, 1051), (881, 1048, 1049, 886), (886, 1049, 1147, 1050), (879, 882, 887, 883), (883, 887, 1044, 1045), (882, 1051, 1052, 887), (887, 1052, 1146, 1044), (888, 892, 893, 889), (889, 893, 1139, 1138), (892, 1126, 1127, 893), (893, 1127, 1159, 1139), (888, 889, 894, 890), (890, 894, 1056, 1057), (889, 1138, 1137, 894), (894, 1137, 1157, 1056), (888, 890, 895, 891), (891, 895, 1059, 1060), (890, 1057, 1058, 895), (895, 1058, 1145, 1059), (888, 891, 896, 892), (892, 896, 1125, 1126), (891, 1060, 1061, 896), (896, 1061, 1144, 1125), (897, 901, 902, 898), (898, 902, 1061, 1060), (901, 1063, 1064, 902), (902, 1064, 1144, 1061), (897, 898, 903, 899), (899, 903, 1065, 1066), (898, 1060, 1059, 903), (903, 1059, 1145, 1065), (897, 899, 904, 900), (900, 904, 1037, 1036), (899, 1066, 1067, 904), (904, 1067, 1141, 1037), (897, 900, 905, 901), (901, 905, 1062, 1063), (900, 1036, 1035, 905), (905, 1035, 1140, 1062), (906, 910, 911, 907), (907, 911, 1136, 1135), (910, 1033, 1032, 911), (911, 1032, 1156, 1136), (906, 907, 912, 908), (908, 912, 1127, 1126), (907, 1135, 1134, 912), (912, 1134, 1159, 1127), (906, 908, 913, 909), (909, 913, 1064, 1063), (908, 1126, 1125, 913), (913, 1125, 1144, 1064), (906, 909, 914, 910), (910, 914, 1034, 1033), (909, 1063, 1062, 914), (914, 1062, 1140, 1034), (915, 919, 920, 916), (916, 920, 1133, 1132), (919, 1057, 1056, 920), (920, 1056, 1157, 1133), (915, 916, 921, 917), (917, 921, 1124, 1123), (916, 1132, 1131, 921), (921, 1131, 1158, 1124), (915, 917, 922, 918), (918, 922, 1067, 1066), (917, 1123, 1122, 922), (922, 1122, 1141, 1067), (915, 918, 923, 919), (919, 923, 1058, 1057), (918, 1066, 1065, 923), (923, 1065, 1145, 1058), (924, 928, 929, 925), (925, 929, 1112, 1111), (928, 1078, 1077, 929), (929, 1077, 1155, 1112), (924, 925, 930, 926), (926, 930, 1094, 1093), (925, 1111, 1110, 930), (930, 1110, 1152, 1094), (924, 926, 931, 927), (927, 931, 1080, 1081), (926, 1093, 1092, 931), (931, 1092, 1149, 1080), (924, 927, 932, 928), (928, 932, 1079, 1078), (927, 1081, 1082, 932), (932, 1082, 1151, 1079), (933, 937, 938, 934), (934, 938, 1109, 1108), (937, 1069, 1068, 938), (938, 1068, 1154, 1109), (933, 934, 939, 935), (935, 939, 1097, 1096), (934, 1108, 1107, 939), (939, 1107, 1153, 1097), (933, 935, 940, 936), (936, 940, 1083, 1084), (935, 1096, 1095, 940), (940, 1095, 1150, 1083), (933, 936, 941, 937), (937, 941, 1070, 1069), (936, 1084, 1085, 941), (941, 1085, 1148, 1070), (942, 946, 947, 943), (943, 947, 1106, 1105), (946, 1096, 1097, 947), (947, 1097, 1153, 1106), (942, 943, 948, 944), (944, 948, 1077, 1078), (943, 1105, 1104, 948), (948, 1104, 1155, 1077), (942, 944, 949, 945), (945, 949, 1086, 1087), (944, 1078, 1079, 949), (949, 1079, 1151, 1086), (942, 945, 950, 946), (946, 950, 1095, 1096), (945, 1087, 1088, 950), (950, 1088, 1150, 1095), (951, 955, 956, 952), (952, 956, 1130, 1129), (955, 1117, 1118, 956), (956, 1118, 1156, 1130), (951, 952, 957, 953), (953, 957, 1071, 1072), (952, 1129, 1128, 957), (957, 1128, 1158, 1071), (951, 953, 958, 954), (954, 958, 1089, 1090), (953, 1072, 1073, 958), (958, 1073, 1149, 1089), (951, 954, 959, 955), (955, 959, 1116, 1117), (954, 1090, 1091, 959), (959, 1091, 1148, 1116), (960, 964, 965, 961), (961, 965, 1052, 1051), (964, 1054, 1055, 965), (965, 1055, 1146, 1052), (960, 961, 966, 962), (962, 966, 1101, 1102), (961, 1051, 1050, 966), (966, 1050, 1147, 1101), (960, 962, 967, 963), (963, 967, 1104, 1105), (962, 1102, 1103, 967), (967, 1103, 1155, 1104), (960, 963, 968, 964), (964, 968, 1053, 1054), (963, 1105, 1106, 968), (968, 1106, 1153, 1053), (969, 973, 974, 970), (970, 974, 1046, 1045), (973, 1099, 1098, 974), (974, 1098, 1142, 1046), (969, 970, 975, 971), (971, 975, 1055, 1054), (970, 1045, 1044, 975), (975, 1044, 1146, 1055), (969, 971, 976, 972), (972, 976, 1107, 1108), (971, 1054, 1053, 976), (976, 1053, 1153, 1107), (969, 972, 977, 973), (973, 977, 1100, 1099), (972, 1108, 1109, 977), (977, 1109, 1154, 1100), (978, 982, 983, 979), (979, 983, 1049, 1048), (982, 1102, 1101, 983), (983, 1101, 1147, 1049), (978, 979, 984, 980), (980, 984, 1040, 1039), (979, 1048, 1047, 984), (984, 1047, 1143, 1040), (978, 980, 985, 981), (981, 985, 1110, 1111), (980, 1039, 1038, 985), (985, 1038, 1152, 1110), (978, 981, 986, 982), (982, 986, 1103, 1102), (981, 1111, 1112, 986), (986, 1112, 1155, 1103), (987, 991, 992, 988), (988, 992, 1091, 1090), (991, 1069, 1070, 992), (992, 1070, 1148, 1091), (987, 988, 993, 989), (989, 993, 1092, 1093), (988, 1090, 1089, 993), (993, 1089, 1149, 1092), (987, 989, 994, 990), (990, 994, 1113, 1114), (989, 1093, 1094, 994), (994, 1094, 1152, 1113), (987, 990, 995, 991), (991, 995, 1068, 1069), (990, 1114, 1115, 995), (995, 1115, 1154, 1068), (996, 1000, 1001, 997), (997, 1001, 1035, 1036), (1000, 1033, 1034, 1001), (1001, 1034, 1140, 1035), (996, 997, 1002, 998), (998, 1002, 1122, 1123), (997, 1036, 1037, 1002), (1002, 1037, 1141, 1122), (996, 998, 1003, 999), (999, 1003, 1128, 1129), (998, 1123, 1124, 1003), (1003, 1124, 1158, 1128), (996, 999, 1004, 1000), (1000, 1004, 1032, 1033), (999, 1129, 1130, 1004), (1004, 1130, 1156, 1032), (1005, 1009, 1010, 1006), (1006, 1010, 1082, 1081), (1009, 1120, 1119, 1010), (1010, 1119, 1151, 1082), (1005, 1006, 1011, 1007), (1007, 1011, 1073, 1072), (1006, 1081, 1080, 1011), (1011, 1080, 1149, 1073), (1005, 1007, 1012, 1008), (1008, 1012, 1131, 1132), (1007, 1072, 1071, 1012), (1012, 1071, 1158, 1131), (1005, 1008, 1013, 1009), (1009, 1013, 1121, 1120), (1008, 1132, 1133, 1013), (1013, 1133, 1157, 1121), (1014, 1018, 1019, 1015), (1015, 1019, 1085, 1084), (1018, 1117, 1116, 1019), (1019, 1116, 1148, 1085), (1014, 1015, 1020, 1016), (1016, 1020, 1076, 1075), (1015, 1084, 1083, 1020), (1020, 1083, 1150, 1076), (1014, 1016, 1021, 1017), (1017, 1021, 1134, 1135), (1016, 1075, 1074, 1021), (1021, 1074, 1159, 1134), (1014, 1017, 1022, 1018), (1018, 1022, 1118, 1117), (1017, 1135, 1136, 1022), (1022, 1136, 1156, 1118), (1023, 1027, 1028, 1024), (1024, 1028, 1088, 1087), (1027, 1075, 1076, 1028), (1028, 1076, 1150, 1088), (1023, 1024, 1029, 1025), (1025, 1029, 1119, 1120), (1024, 1087, 1086, 1029), (1029, 1086, 1151, 1119), (1023, 1025, 1030, 1026), (1026, 1030, 1137, 1138), (1025, 1120, 1121, 1030), (1030, 1121, 1157, 1137), (1023, 1026, 1031, 1027), (1027, 1031, 1074, 1075), (1026, 1138, 1139, 1031), (1031, 1139, 1159, 1074)])
me_cube_001.materials.append(mat_material)
me_cube_001.use_remesh_preserve_volume = False
me_cube_001.use_remesh_preserve_attributes = False
me_cube_001.use_mirror_vertex_groups = False
me_cube_001.update()
me_plane = bpy.data.meshes.new('Plane')
me_plane.from_pydata([(-1.0, -1.0, 0.0), (1.0, -1.0, 0.0), (-1.0, 1.0, 0.0), (1.0, 1.0, 0.0)], [], [(0, 1, 3, 2)])
me_plane.use_remesh_preserve_volume = False
me_plane.use_remesh_preserve_attributes = False
me_plane.use_mirror_vertex_groups = False
me_plane.update()
me_cube = bpy.data.meshes.new('Cube')
me_cube.from_pydata([(1.0, 1.0, -1.0), (1.0, -1.0, -1.0), (-1.0, -1.0, -1.0), (-1.0, 1.0, -1.0), (1.0, 1.0, 1.0), (1.0, -1.0, 1.0), (-1.0, -1.0, 1.0), (-1.0, 1.0, 1.0)], [], [(0, 1, 2, 3), (4, 7, 6, 5), (0, 4, 5, 1), (1, 5, 6, 2), (2, 6, 7, 3), (4, 0, 3, 7)])
me_cube.materials.append(mat_material_001)
me_cube.use_remesh_preserve_volume = False
me_cube.use_remesh_preserve_attributes = False
me_cube.use_mirror_vertex_groups = False
me_cube.update()

# ---- objects
ob_point = bpy.data.objects.new('Point', light_point)
ob_sphere_017 = bpy.data.objects.new('Sphere.017', me_sphere_017)
ob_sphere_016 = bpy.data.objects.new('Sphere.016', me_sphere_016)
ob_sphere_015 = bpy.data.objects.new('Sphere.015', me_sphere_015)
ob_sphere_014 = bpy.data.objects.new('Sphere.014', me_sphere_014)
ob_sphere_013 = bpy.data.objects.new('Sphere.013', me_sphere_013)
ob_sphere_012 = bpy.data.objects.new('Sphere.012', me_sphere_012)
ob_sphere_011 = bpy.data.objects.new('Sphere.011', me_sphere_011)
ob_sphere_010 = bpy.data.objects.new('Sphere.010', me_sphere_010)
ob_sphere_009 = bpy.data.objects.new('Sphere.009', me_sphere_009)
ob_sphere_008 = bpy.data.objects.new('Sphere.008', me_sphere_008)
ob_sphere_006 = bpy.data.objects.new('Sphere.006', me_sphere_006)
ob_sphere_005 = bpy.data.objects.new('Sphere.005', me_sphere_005)
ob_sphere_004 = bpy.data.objects.new('Sphere.004', me_sphere_004)
ob_sphere_003 = bpy.data.objects.new('Sphere.003', me_sphere_003)
ob_sphere_002 = bpy.data.objects.new('Sphere.002', me_sphere_002)
ob_sphere_001 = bpy.data.objects.new('Sphere.001', me_sphere_001)
ob_sphere = bpy.data.objects.new('Sphere', me_sphere)
ob_cube_001 = bpy.data.objects.new('Cube.001', me_cube_001)
ob_field = bpy.data.objects.new('Field', None)
ob_plane = bpy.data.objects.new('Plane', me_plane)
ob_cube = bpy.data.objects.new('Cube', me_cube)

# ---- transforms, parenting, visibility, modifiers, constraints
ob_point.location = (0.0, 0.0, 0.0)
ob_point.lineart.crease_threshold = 0.0
ob_sphere_017.location = (-0.9698, -2.375, 0.04534)
ob_sphere_017.rotation_euler = (0.3504, 1.707, -2.332)
ob_sphere_017.scale = (0.5399, 0.5399, 0.5399)
ob_sphere_017.lineart.crease_threshold = 0.0
_m = ob_sphere_017.modifiers.new('Displace', 'DISPLACE')
ob_sphere_016.location = (-2.383, -0.9384, 0.1445)
ob_sphere_016.rotation_euler = (0.3504, 1.707, -0.06367)
ob_sphere_016.scale = (0.4283, 0.4283, 0.4283)
ob_sphere_016.lineart.crease_threshold = 0.0
_m = ob_sphere_016.modifiers.new('Displace', 'DISPLACE')
ob_sphere_015.location = (-1.921, -1.843, 0.1292)
ob_sphere_015.rotation_euler = (0.7718, 3.054, -0.6198)
ob_sphere_015.scale = (0.4745, 0.4745, 0.4745)
ob_sphere_015.lineart.crease_threshold = 0.0
_m = ob_sphere_015.modifiers.new('Displace', 'DISPLACE')
ob_sphere_014.location = (-2.659, 0.03889, 0.1228)
ob_sphere_014.rotation_euler = (0.7718, 3.054, -0.6198)
ob_sphere_014.scale = (0.4745, 0.4745, 0.4745)
ob_sphere_014.lineart.crease_threshold = 0.0
_m = ob_sphere_014.modifiers.new('Displace', 'DISPLACE')
ob_sphere_013.location = (-2.443, 0.9093, 0.1354)
ob_sphere_013.rotation_euler = (0.9255, 3.074, 0.5973)
ob_sphere_013.scale = (0.371, 0.371, 0.371)
ob_sphere_013.lineart.crease_threshold = 0.0
_m = ob_sphere_013.modifiers.new('Displace', 'DISPLACE')
ob_sphere_012.location = (-2.005, 1.884, 0.1769)
ob_sphere_012.rotation_euler = (0.8487, 3.32, 2.852)
ob_sphere_012.scale = (0.4401, 0.4401, 0.4401)
ob_sphere_012.lineart.crease_threshold = 0.0
_m = ob_sphere_012.modifiers.new('Displace', 'DISPLACE')
ob_sphere_011.location = (-1.337, 2.639, 0.2629)
ob_sphere_011.rotation_euler = (0.6917, 2.367, 5.097)
ob_sphere_011.scale = (0.3731, 0.3731, 0.3731)
ob_sphere_011.lineart.crease_threshold = 0.0
_m = ob_sphere_011.modifiers.new('Displace', 'DISPLACE')
ob_sphere_010.location = (-0.4275, 3.0, 0.09954)
ob_sphere_010.rotation_euler = (0.1307, 2.497, 3.906)
ob_sphere_010.scale = (0.4825, 0.4825, 0.4825)
ob_sphere_010.lineart.crease_threshold = 0.0
_m = ob_sphere_010.modifiers.new('Displace', 'DISPLACE')
ob_sphere_009.location = (0.4738, 2.983, 0.01882)
ob_sphere_009.rotation_euler = (-1.444, 1.955, 0.02732)
ob_sphere_009.scale = (0.3688, 0.3688, 0.3688)
ob_sphere_009.lineart.crease_threshold = 0.0
_m = ob_sphere_009.modifiers.new('Displace', 'DISPLACE')
ob_sphere_008.location = (1.447, 2.651, -0.03381)
ob_sphere_008.rotation_euler = (1.81, 2.059, 0.4892)
ob_sphere_008.scale = (0.5162, 0.5162, 0.5162)
ob_sphere_008.lineart.crease_threshold = 0.0
_m = ob_sphere_008.modifiers.new('Displace', 'DISPLACE')
ob_sphere_006.location = (2.342, 1.981, 0.04942)
ob_sphere_006.rotation_euler = (0.2271, 2.657, 1.141)
ob_sphere_006.scale = (0.3845, 0.3845, 0.3845)
ob_sphere_006.lineart.crease_threshold = 0.0
_m = ob_sphere_006.modifiers.new('Displace', 'DISPLACE')
ob_sphere_005.location = (2.789, 1.102, 0.01633)
ob_sphere_005.rotation_euler = (0.1307, 2.497, 1.753)
ob_sphere_005.scale = (0.4825, 0.4825, 0.4825)
ob_sphere_005.lineart.crease_threshold = 0.0
_m = ob_sphere_005.modifiers.new('Displace', 'DISPLACE')
ob_sphere_004.location = (3.025, 0.05185, 0.05414)
ob_sphere_004.rotation_euler = (0.2043, 2.291, 2.6)
ob_sphere_004.scale = (0.4272, 0.4272, 0.4272)
ob_sphere_004.lineart.crease_threshold = 0.0
_m = ob_sphere_004.modifiers.new('Displace', 'DISPLACE')
ob_sphere_003.location = (2.734, -0.8505, 0.101)
ob_sphere_003.rotation_euler = (0.3504, 1.707, 2.684)
ob_sphere_003.scale = (0.3664, 0.3664, 0.3664)
ob_sphere_003.lineart.crease_threshold = 0.0
_m = ob_sphere_003.modifiers.new('Displace', 'DISPLACE')
ob_sphere_002.location = (2.22, -1.779, 0.183)
ob_sphere_002.rotation_euler = (0.3504, 1.707, 1.343)
ob_sphere_002.scale = (0.5162, 0.5162, 0.5162)
ob_sphere_002.lineart.crease_threshold = 0.0
_m = ob_sphere_002.modifiers.new('Displace', 'DISPLACE')
ob_sphere_001.location = (1.356, -2.417, 0.1037)
ob_sphere_001.rotation_euler = (0.3504, 1.707, -0.06367)
ob_sphere_001.scale = (0.4283, 0.4283, 0.4283)
ob_sphere_001.lineart.crease_threshold = 0.0
_m = ob_sphere_001.modifiers.new('Displace', 'DISPLACE')
ob_sphere.location = (0.165, -2.659, 0.1342)
ob_sphere.rotation_euler = (-0.0, 1.616, -0.0)
ob_sphere.scale = (0.5067, 0.5067, 0.5067)
ob_sphere.lineart.crease_threshold = 0.0
_m = ob_sphere.modifiers.new('Displace', 'DISPLACE')
ob_cube_001.location = (0.0, -0.34, 0.0)
ob_cube_001.scale = (0.3747, 2.213, 0.3968)
ob_cube_001.lineart.crease_threshold = 0.0
ob_field.location = (0.0, 0.0, 3.445)
ob_field.empty_display_size = 1.58
ob_field.empty_image_offset = (0.0, 0.0)
ob_field.lineart.crease_threshold = 0.0
ob_plane.location = (0.0, 0.0, -0.04219)
ob_plane.scale = (2.12, 2.12, 2.12)
ob_plane.show_instancer_for_render = False
ob_plane.lineart.crease_threshold = 0.0
_m = ob_plane.modifiers.new('ParticleSystem 1', 'PARTICLE_SYSTEM')
ob_cube.location = (0.0, -0.09945, -8.896)
ob_cube.lock_rotations_4d = False
ob_cube.empty_display_type = 'ARROWS'
ob_cube.hide_render = True
ob_cube.lineart.crease_threshold = 0.0

# ---- collection membership
col_collection_1.objects.link(ob_point)
col_collection_1.objects.link(ob_sphere_017)
col_collection_1.objects.link(ob_sphere_016)
col_collection_1.objects.link(ob_sphere_015)
col_collection_1.objects.link(ob_sphere_014)
col_collection_1.objects.link(ob_sphere_013)
col_collection_1.objects.link(ob_sphere_012)
col_collection_1.objects.link(ob_sphere_011)
col_collection_1.objects.link(ob_sphere_010)
col_collection_1.objects.link(ob_sphere_009)
col_collection_1.objects.link(ob_sphere_008)
col_collection_1.objects.link(ob_sphere_006)
col_collection_1.objects.link(ob_sphere_005)
col_collection_1.objects.link(ob_sphere_004)
col_collection_1.objects.link(ob_sphere_003)
col_collection_1.objects.link(ob_sphere_002)
col_collection_1.objects.link(ob_sphere_001)
col_collection_1.objects.link(ob_sphere)
col_collection_1.objects.link(ob_cube_001)
col_collection_1.objects.link(ob_field)
col_collection_1.objects.link(ob_plane)
col_collection_1.objects.link(ob_cube)

# ---- scene / render settings (as saved in the file)
scene.frame_start = 0; scene.frame_end = 250; scene.frame_set(58)
scene.render.engine = 'CYCLES'
scene.render.resolution_percentage = 50
scene.render.dither_intensity = 0.0
scene.cycles.use_denoising = False
scene.cycles.samples = 128
scene.cycles.sampling_pattern = 'TABULATED_SOBOL'
scene.cycles.use_adaptive_sampling = False
scene.cycles.use_light_tree = False
scene.cycles.blur_glossy = 0.0
scene.cycles.sample_clamp_indirect = 0.0
scene.view_settings.view_transform = 'Standard'
bpy.context.view_layer.update()

# ---- added for rendering (the .blend has no active camera): camera
cam_auto = bpy.data.cameras.new('AutoCamera')
cam_auto.lens = 50.0
cam_auto.sensor_width = 36.0
cam_auto.clip_end = 1000.0
ob_auto_camera = bpy.data.objects.new('AutoCamera', cam_auto)
scene.collection.objects.link(ob_auto_camera)
ob_auto_camera.location = (9.64269, -11.0605, 8.11552)
ob_auto_camera.rotation_euler = (1.09748, -7.21219e-08, 0.694738)
scene.camera = ob_auto_camera
bpy.context.view_layer.update()

